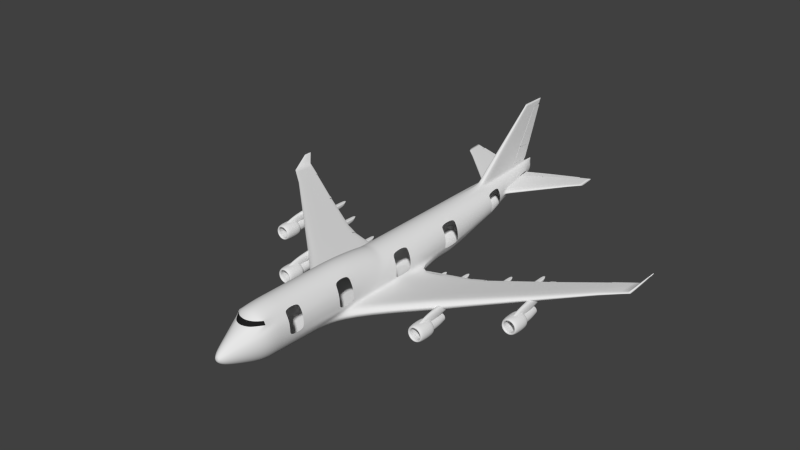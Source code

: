 # Source: boeing_new.blend  (saved by Blender 2.76.0; exported with 4.5.12 LTS)
import bpy
from mathutils import Matrix  # noqa: F401  (used for matrix-valued properties, if any)

bpy.ops.wm.read_factory_settings(use_empty=True)
scene = bpy.context.scene
scene.name = 'Scene'

# ---- collections
col_collection_1 = bpy.data.collections.new('Collection 1'); scene.collection.children.link(col_collection_1)

# ---- materials (node trees are filled in below, after node groups)
mat_material = bpy.data.materials.new('Material')
mat_material.alpha_threshold = 0.0
mat_material.use_transparent_shadow = False
mat_material.roughness = 0.5
mat_material.line_color = (0.0, 0.0, 0.0, 1.0)
mat_material_001 = bpy.data.materials.new('Material.001')
mat_material_001.alpha_threshold = 0.0
mat_material_001.use_transparent_shadow = False
mat_material_001.diffuse_color = (0.01445, 0.01445, 0.01445, 1.0)
mat_material_001.roughness = 0.5
mat_material_001.line_color = (0.0, 0.0, 0.0, 1.0)

# ---- material node trees

# ---- world
world_world = bpy.data.worlds.new('World'); scene.world = world_world
world_world.color = (0.05088, 0.05088, 0.05088)
world_world.use_sun_shadow = False
world_world.sun_shadow_jitter_overblur = 0.0
world_world.cycles.sampling_method = 'MANUAL'
world_world.cycles.sample_map_resolution = 256

# ---- meshes
me_cylinder = bpy.data.meshes.new('Cylinder')
me_cylinder.from_pydata([(2.85, 1.014, 0.7833), (2.852, 1.014, 0.7626), (2.851, 1.014, 0.7727), (2.853, 0.9927, 0.7762), (2.853, 0.9922, 0.7006), (1.272, 0.9735, 0.6783), (1.273, 0.9734, 0.6594), (1.274, 0.9733, 0.6422), (1.343, 0.924, 0.6846), (1.343, 0.924, 0.548), (2.853, 0.9964, 0.7776), (1.271, 0.9309, 0.6885), (2.853, 0.9961, 0.7035), (1.271, 0.9308, 0.5557), (1.271, 0.9309, 0.6221), (1.343, 0.924, 0.6163), (2.853, 0.9925, 0.7384), (2.853, 0.9963, 0.7406), (0.1872, 0.9454, 0.5492), (0.197, 0.9454, 0.5694), (0.2008, 0.9454, 0.5913), (0.3479, 0.9493, 0.6035), (0.3444, 0.9493, 0.5823), (0.3352, 0.9493, 0.5628), (0.3099, 0.8775, 0.4465), (0.3221, 0.8774, 0.6236), (0.4624, 0.8837, 0.6327), (0.4509, 0.8837, 0.4616), (1.25, 0.9729, 0.6771), (1.252, 0.9727, 0.6605), (1.253, 0.9726, 0.6453), (1.327, 0.9233, 0.6846), (1.327, 0.9233, 0.548), (0.3008, 0.8894, 0.6292), (0.4424, 0.8952, 0.6381), (1.254, 0.9303, 0.6885), (0.2858, 0.8905, 0.4573), (0.4282, 0.8962, 0.472), (1.254, 0.9302, 0.5557), (1.254, 0.9302, 0.6221), (1.327, 0.9233, 0.6163), (0.2933, 0.8899, 0.5433), (0.316, 0.8775, 0.535), (0.4509, 0.8837, 0.5474), (0.0, 1.051, 3.452), (0.02444, 1.051, 3.451), (0.03363, 1.008, 3.45), (0.0, 1.008, 3.45), (0.0, 0.981, 1.862), (0.03352, 0.981, 1.855), (0.05932, 0.903, 1.92), (0.0, 0.903, 1.92), (0.0319, 1.016, 3.45), (0.0, 1.016, 3.45), (0.05544, 0.9137, 1.849), (0.0, 0.9137, 1.849), (0.03705, 0.9523, 1.218), (0.0, 0.9523, 1.218), (0.0, 0.8541, 1.218), (0.07101, 0.8541, 1.218), (0.0, 0.9801, 1.852), (0.03352, 0.9801, 1.845), (0.05932, 0.9021, 1.91), (0.0, 0.9021, 1.91), (0.06462, 0.8726, 1.218), (0.0, 0.8726, 1.218), (0.05544, 0.9128, 1.839), (0.0, 0.9128, 1.839), (0.6707, 0.03116, -0.9082), (0.7836, 0.05434, -0.827), (0.8869, 0.07001, -0.7302), (0.9661, 0.0769, -0.6764), (1.031, 0.07189, -0.6117), (1.058, 0.04275, -0.5709), (3.429, 0.1105, -0.3973), (3.429, 0.08825, -0.3675), (3.431, 0.1144, -0.4448), (3.432, 0.1091, -0.4845), (3.433, 0.09711, -0.5557), (3.435, 0.07939, -0.6157), (6.56, 0.2561, -0.1449), (6.561, 0.2699, -0.1569), (6.563, 0.2723, -0.1769), (6.564, 0.269, -0.1944), (6.566, 0.2616, -0.2245), (6.568, 0.2506, -0.2507), (8.588, 0.377, 0.0127), (8.593, 0.3852, 0.006854), (8.602, 0.3866, -0.003694), (8.608, 0.3847, -0.01388), (8.62, 0.3802, -0.03), (8.629, 0.3737, -0.045), (3.973, 0.1101, -0.337), (3.975, 0.1309, -0.3619), (3.977, 0.1345, -0.4018), (3.978, 0.1296, -0.4354), (3.981, 0.1184, -0.4952), (3.984, 0.1018, -0.5458), (6.373, 0.2458, -0.155), (6.373, 0.26, -0.171), (6.374, 0.2625, -0.1973), (6.375, 0.2591, -0.2203), (6.376, 0.2514, -0.2599), (6.377, 0.2401, -0.2943), (0.0, -0.9993, -0.1628), (0.0, 1.001, 0.4081), (0.01575, -0.9993, -0.1613), (0.01843, 1.001, 0.4144), (0.03089, -0.9993, -0.1567), (0.03615, 1.001, 0.433), (0.04485, -0.9993, -0.1492), (0.05248, 1.001, 0.4632), (0.05708, -0.9993, -0.1392), (0.06679, 1.001, 0.5038), (0.06712, -0.9993, -0.1269), (0.07854, 1.001, 0.5533), (0.07458, -0.9993, -0.113), (0.08727, 1.001, 0.6098), (0.07918, -0.9993, -0.09785), (0.09265, 1.001, 0.6711), (0.08073, -0.9993, -0.0821), (0.09446, 1.001, 0.7348), (0.07918, -0.9993, -0.06635), (0.09265, 1.001, 0.7985), (0.07458, -0.9993, -0.0512), (0.08727, 1.001, 0.8598), (0.06712, -0.9993, -0.03725), (0.07854, 1.001, 0.9163), (0.06679, 1.001, 0.9658), (0.04485, -0.9993, -0.01497), (0.05248, 1.001, 1.006), (0.03089, -0.9993, -0.007512), (0.03615, 1.001, 1.037), (0.01575, -0.9993, -0.002918), (0.01843, 1.001, 1.055), (0.0, -0.9993, -0.001367), (0.0, 1.001, 1.061), (0.0, 0.3109, -1.0), (0.1951, 0.3109, -0.9808), (0.3827, 0.3109, -0.9239), (0.5556, 0.3109, -0.8315), (0.7071, 0.3109, -0.7071), (0.8315, 0.3109, -0.5556), (0.9455, 0.3108, -0.3031), (0.9808, 0.3109, -0.1951), (1.0, 0.3109, -5.203e-08), (0.9808, 0.3109, 0.1951), (0.9239, 0.3109, 0.3827), (0.8315, 0.3109, 0.5556), (0.7071, 0.3109, 0.7071), (0.5556, 0.3109, 0.8315), (0.3827, 0.3109, 0.9239), (0.1951, 0.3109, 0.9808), (0.0, 0.3109, 1.0), (0.0, 0.5839, -0.4428), (0.1643, 0.5839, -0.4287), (0.3223, 0.5839, -0.3869), (0.4678, 0.5839, -0.3191), (0.5955, 0.5839, -0.2279), (0.7002, 0.5839, -0.1168), (0.778, 0.5839, 0.01006), (0.8259, 0.5839, 0.1477), (0.8421, 0.5839, 0.2908), (0.8259, 0.5839, 0.4339), (0.778, 0.5839, 0.5715), (0.7002, 0.5839, 0.6983), (0.5955, 0.5839, 0.8095), (0.4678, 0.5839, 0.9007), (0.3223, 0.5839, 0.9685), (0.1643, 0.5839, 1.01), (0.0, 0.5839, 1.024), (0.1951, -0.1522, -0.9808), (0.9812, -0.284, -0.2842), (0.9808, -0.2733, -0.1951), (1.0, -0.2434, -8.699e-08), (0.9808, -0.2182, 0.1951), (0.9239, -0.1976, 0.3827), (0.8315, -0.1816, 0.5556), (0.7071, -0.1698, 0.7071), (0.5556, -0.1616, 0.8315), (0.3827, -0.1564, 0.9239), (0.1951, -0.1536, 0.9808), (0.0, -0.1524, 1.0), (0.0, -0.1522, -1.0), (0.1722, -0.8182, -0.9032), (0.3582, -0.8182, -0.8415), (0.5297, -0.8182, -0.7412), (0.68, -0.8182, -0.6062), (0.8033, -0.8182, -0.4418), (0.895, -0.8182, -0.2542), (0.9514, -0.8182, -0.0506), (0.9705, -0.8182, 0.1611), (0.9514, -0.8182, 0.3728), (0.895, -0.8182, 0.5764), (0.7565, -0.8184, 0.7491), (0.68, -0.8182, 0.8946), (0.5217, -0.8227, 1.026), (0.35, -0.825, 1.104), (0.1684, -0.8261, 1.153), (0.0, -0.8265, 1.169), (0.0, -0.8182, -0.9241), (0.06556, -0.9695, -0.4025), (0.1286, -0.9695, -0.3834), (0.1867, -0.9695, -0.3523), (0.2376, -0.9695, -0.3106), (0.2794, -0.9695, -0.2596), (0.3105, -0.9695, -0.2015), (0.3296, -0.9695, -0.1385), (0.336, -0.9695, -0.07295), (0.3296, -0.9695, -0.007388), (0.3105, -0.9695, 0.05565), (0.2794, -0.9695, 0.1137), (0.1867, -0.9695, 0.2065), (0.1286, -0.9695, 0.2375), (0.06556, -0.9695, 0.2566), (0.0, -0.9695, 0.2631), (0.0, -0.9695, -0.409), (0.1349, -0.8889, -0.6835), (0.2646, -0.8889, -0.6441), (0.3842, -0.8889, -0.5802), (0.489, -0.8889, -0.4942), (0.5749, -0.8889, -0.3895), (0.6388, -0.8889, -0.2699), (0.6782, -0.8889, -0.1402), (0.6915, -0.8889, -0.005296), (0.6782, -0.8889, 0.1296), (0.6388, -0.8889, 0.2593), (0.5749, -0.8889, 0.3789), (0.3842, -0.8889, 0.5697), (0.2646, -0.8889, 0.6336), (0.1349, -0.8889, 0.6729), (0.0, -0.8889, 0.6862), (0.0, -0.8889, -0.6968), (0.2043, -0.4719, -0.9606), (0.4008, -0.4974, -0.8985), (0.5818, -0.5122, -0.7978), (0.7405, -0.5122, -0.6622), (0.8707, -0.4852, -0.497), (1.025, -0.4072, -0.2842), (1.006, -0.3693, -0.1813), (1.029, -0.3687, 0.00635), (1.01, -0.369, 0.2785), (0.953, -0.3693, 0.476), (0.8549, -0.3702, 0.6919), (0.7259, -0.373, 0.8759), (0.5717, -0.3514, 1.024), (0.3943, -0.3399, 1.133), (0.201, -0.3389, 1.2), (0.0, -0.3385, 1.223), (0.0, -0.4719, -0.9815), (0.1951, 0.1273, -0.9808), (0.3827, 0.16, -0.9239), (0.5556, 0.1821, -0.8315), (0.7071, 0.1918, -0.7071), (0.8315, 0.1848, -0.5556), (0.9812, 0.1437, -0.2842), (0.9808, 0.1437, -0.1951), (1.0, 0.1437, -6.111e-08), (0.9808, 0.1437, 0.1951), (0.9239, 0.1437, 0.3827), (0.8315, 0.1437, 0.5556), (0.7071, 0.1437, 0.7071), (0.5556, 0.1437, 0.8315), (0.3827, 0.1437, 0.9239), (0.1951, 0.1437, 0.9808), (0.0, 0.1437, 1.0), (0.0, 0.1273, -1.0), (0.6633, -0.1652, -0.9488), (1.097, -0.2953, -0.3765), (0.6698, -0.353, -0.9581), (0.8003, -0.3793, -0.8638), (0.9025, -0.3981, -0.7458), (0.9667, -0.4051, -0.6227), (1.059, -0.4012, -0.5385), (1.128, -0.3737, -0.3428), (0.6633, 0.03288, -0.9369), (0.7781, 0.05606, -0.8413), (0.8839, 0.07173, -0.7265), (0.9645, 0.07862, -0.6633), (1.031, 0.07361, -0.5864), (1.059, 0.04447, -0.5377), (9.685, 0.3934, 0.05287), (9.597, 0.3934, 0.1234), (9.688, 0.3473, 0.05322), (9.676, 0.3424, 0.07138), (9.659, 0.3389, 0.08735), (9.638, 0.3376, 0.09932), (9.627, 0.3384, 0.1129), (9.592, 0.3435, 0.1282), (9.683, 0.436, 0.05334), (9.671, 0.4403, 0.06982), (9.654, 0.4432, 0.08606), (9.646, 0.4445, 0.09747), (9.635, 0.4436, 0.1079), (9.626, 0.4382, 0.1129), (9.968, 0.4556, 0.4696), (9.914, 0.4556, 0.4696), (9.969, 0.4395, 0.4696), (9.959, 0.4373, 0.4696), (9.948, 0.4356, 0.4696), (9.936, 0.435, 0.4696), (9.928, 0.4354, 0.4696), (9.91, 0.4377, 0.4696), (9.967, 0.4726, 0.4696), (9.958, 0.4746, 0.4696), (9.946, 0.476, 0.4696), (9.94, 0.4765, 0.4696), (9.932, 0.4761, 0.4696), (9.928, 0.4736, 0.4696), (0.0, 0.945, 0.2941), (0.03798, 0.945, 0.3014), (0.0745, 0.945, 0.3231), (0.1082, 0.945, 0.3583), (0.125, 0.945, 0.3854), (0.1434, 0.945, 0.4244), (0.1587, 0.945, 0.4685), (0.1672, 0.945, 0.5033), (0.1787, 0.945, 0.5755), (0.1844, 0.945, 0.6556), (0.1799, 0.945, 0.8212), (0.1619, 0.945, 0.8871), (0.1377, 0.945, 0.9449), (0.1082, 0.945, 0.9923), (0.0745, 0.945, 1.027), (0.03798, 0.945, 1.049), (0.0, 0.945, 1.057), (0.04232, 0.944, 3.725), (0.0, 0.9443, 3.725), (0.02297, 1.063, 3.725), (0.0, 1.063, 3.725), (0.0, 0.7206, -0.164), (0.1165, 0.7206, -0.1525), (0.2285, 0.7206, -0.1183), (0.3318, 0.7206, -0.06284), (0.4217, 0.7206, 0.01101), (0.4958, 0.7206, 0.1012), (0.5509, 0.7206, 0.2041), (0.5847, 0.7206, 0.3153), (0.6138, 0.7113, 0.4264), (0.5857, 0.7204, 0.5495), (0.552, 0.7204, 0.6658), (0.4968, 0.7204, 0.7696), (0.4225, 0.7204, 0.8606), (0.3319, 0.7204, 0.9353), (0.2286, 0.7204, 0.9908), (0.1166, 0.7204, 1.025), (0.03484, 0.99, 3.725), (0.0, 0.9901, 3.725), (3.369, 1.028, 0.7595), (3.369, 1.028, 0.7849), (3.369, 1.029, 0.8102), (3.369, 0.9511, 0.7067), (3.369, 0.9516, 0.7464), (3.369, 0.9521, 0.7861), (0.1568, 0.6062, 1.201), (0.03705, 0.9523, 1.201), (0.0, 0.9523, 1.201), (0.0, 0.6062, 1.201), (0.1115, 0.737, 1.201), (0.0, 1.051, 3.464), (0.04283, 0.9637, 3.461), (0.05424, 0.9088, 3.46), (0.02444, 1.051, 3.463), (0.0, 0.9091, 3.461), (2.863, 0.9128, 0.746), (2.863, 0.9109, 0.6921), (2.863, 0.912, 0.6403), (2.863, 1.014, 0.784), (2.863, 1.014, 0.7161), (2.863, 1.014, 0.7494), (0.7253, 0.7322, 0.5616), (0.7516, 0.7235, 0.4427), (0.7243, 0.7323, 0.3352), (0.0, -0.8748, 0.7491), (0.1323, -0.8731, 0.7491), (0.2916, -0.8678, 0.7491), (0.457, -0.858, 0.7491), (0.0, -0.8557, 0.8946), (0.1553, -0.8539, 0.8946), (0.3208, -0.849, 0.8946), (0.4934, -0.8387, 0.8946), (0.7528, -0.8178, 0.7422), (0.6763, -0.8176, 0.8877), (0.0, -0.8742, 0.7422), (0.1286, -0.8725, 0.7422), (0.2879, -0.8671, 0.7422), (0.4533, -0.8574, 0.7422), (0.0, -0.8551, 0.8877), (0.1515, -0.8532, 0.8877), (0.3171, -0.8483, 0.8877), (0.4897, -0.8381, 0.8877), (0.1777, -0.7581, -0.9132), (0.3656, -0.7626, -0.8514), (0.5387, -0.7651, -0.751), (0.6905, -0.7651, -0.616), (0.815, -0.7604, -0.4514), (0.9076, -0.7531, -0.2636), (0.9646, -0.7529, -0.05988), (0.9838, -0.7529, 0.152), (0.9646, -0.7529, 0.3639), (0.9076, -0.7529, 0.5676), (0.7924, -0.7531, 0.743), (0.6905, -0.7529, 0.892), (0.5387, -0.7529, 1.055), (0.3656, -0.7529, 1.155), (0.1777, -0.7529, 1.217), (0.0, -0.7529, 1.238), (0.0, -0.7581, -0.9341), (3.6, -0.2405, -0.3819), (3.6, -0.08443, -0.6155), (3.87, -0.08443, -0.6155), (3.87, -0.2405, -0.3819), (3.6, -0.159, -0.3121), (3.6, 0.1199, -0.4609), (3.87, 0.1199, -0.4609), (3.87, -0.159, -0.3121), (3.6, -0.2921, -0.5527), (3.6, -0.1492, -0.7585), (3.87, -0.1492, -0.7585), (3.87, -0.2921, -0.5527), (3.721, -0.238, -0.5296), (3.721, -0.2883, -0.5296), (3.881, -0.238, -0.558), (3.881, -0.2883, -0.558), (4.017, -0.238, -0.639), (4.017, -0.2883, -0.639), (4.107, -0.238, -0.7602), (4.107, -0.2883, -0.7602), (4.139, -0.238, -0.9032), (4.139, -0.2883, -0.9032), (4.107, -0.238, -1.046), (4.107, -0.2883, -1.046), (4.017, -0.238, -1.167), (4.017, -0.2883, -1.167), (3.881, -0.238, -1.248), (3.881, -0.2883, -1.248), (3.721, -0.238, -1.277), (3.721, -0.2883, -1.277), (3.561, -0.238, -1.248), (3.561, -0.2883, -1.248), (3.425, -0.238, -1.167), (3.425, -0.2883, -1.167), (3.334, -0.238, -1.046), (3.334, -0.2883, -1.046), (3.302, -0.238, -0.9032), (3.302, -0.2883, -0.9032), (3.334, -0.238, -0.7602), (3.334, -0.2883, -0.7602), (3.425, -0.238, -0.639), (3.425, -0.2883, -0.639), (3.561, -0.238, -0.558), (3.561, -0.2883, -0.558), (3.721, -0.31, -0.5771), (3.861, -0.31, -0.6019), (3.979, -0.31, -0.6726), (4.058, -0.31, -0.7784), (4.086, -0.31, -0.9032), (4.058, -0.31, -1.028), (3.979, -0.31, -1.134), (3.861, -0.31, -1.204), (3.721, -0.31, -1.229), (3.581, -0.31, -1.204), (3.463, -0.31, -1.134), (3.383, -0.31, -1.028), (3.356, -0.31, -0.9032), (3.383, -0.31, -0.7784), (3.463, -0.31, -0.6726), (3.581, -0.31, -0.6019), (3.721, -0.2226, -0.5856), (3.857, -0.2226, -0.6097), (3.972, -0.2226, -0.6786), (4.049, -0.2226, -0.7816), (4.077, -0.2226, -0.9032), (4.049, -0.2226, -1.025), (3.972, -0.2226, -1.128), (3.857, -0.2226, -1.197), (3.721, -0.2226, -1.221), (3.585, -0.2226, -1.197), (3.469, -0.2226, -1.128), (3.392, -0.2226, -1.025), (3.365, -0.2226, -0.9032), (3.392, -0.2226, -0.7816), (3.469, -0.2226, -0.6786), (3.585, -0.2226, -0.6097), (3.721, -0.2425, -0.6377), (3.835, -0.2425, -0.6579), (3.931, -0.2425, -0.7155), (3.995, -0.2425, -0.8016), (4.018, -0.2425, -0.9032), (3.995, -0.2425, -1.005), (3.931, -0.2425, -1.091), (3.835, -0.2425, -1.148), (3.721, -0.2425, -1.169), (3.607, -0.2425, -1.148), (3.511, -0.2425, -1.091), (3.446, -0.2425, -1.005), (3.424, -0.2425, -0.9032), (3.446, -0.2425, -0.8016), (3.511, -0.2425, -0.7155), (3.607, -0.2425, -0.6579), (3.721, -0.1363, -0.7308), (3.795, -0.1363, -0.7439), (3.857, -0.1363, -0.7813), (3.899, -0.1363, -0.8372), (3.914, -0.1363, -0.9032), (3.899, -0.1363, -0.9692), (3.857, -0.1363, -1.025), (3.795, -0.1363, -1.062), (3.721, -0.1363, -1.076), (3.647, -0.1363, -1.062), (3.584, -0.1363, -1.025), (3.542, -0.1363, -0.9692), (3.528, -0.1363, -0.9032), (3.542, -0.1363, -0.8372), (3.584, -0.1363, -0.7813), (3.647, -0.1363, -0.7439), (3.525, -0.1793, -1.078), (3.465, -0.1793, -0.998), (3.721, -0.1793, -1.151), (3.615, -0.1793, -1.132), (3.917, -0.1793, -1.078), (3.827, -0.1793, -1.132), (3.998, -0.1793, -0.9032), (3.977, -0.1793, -0.998), (3.615, -0.1793, -0.6743), (3.721, -0.1793, -0.6555), (3.917, -0.1793, -0.728), (3.977, -0.1793, -0.8084), (3.465, -0.1793, -0.8084), (3.525, -0.1793, -0.728), (3.827, -0.1793, -0.6743), (3.443, -0.1793, -0.9032), (3.721, -0.2403, -0.6442), (3.721, -0.2863, -0.6442), (3.832, -0.2403, -0.6639), (3.832, -0.2863, -0.6639), (3.926, -0.2403, -0.72), (3.926, -0.2863, -0.72), (3.989, -0.2403, -0.8041), (3.989, -0.2863, -0.8041), (4.011, -0.2403, -0.9032), (4.011, -0.2863, -0.9032), (3.989, -0.2403, -1.002), (3.989, -0.2863, -1.002), (3.926, -0.2403, -1.086), (3.926, -0.2863, -1.086), (3.832, -0.2403, -1.142), (3.832, -0.2863, -1.142), (3.721, -0.2403, -1.162), (3.721, -0.2863, -1.162), (3.61, -0.2403, -1.142), (3.61, -0.2863, -1.142), (3.516, -0.2403, -1.086), (3.516, -0.2863, -1.086), (3.453, -0.2403, -1.002), (3.453, -0.2863, -1.002), (3.431, -0.2403, -0.9032), (3.431, -0.2863, -0.9032), (3.453, -0.2403, -0.8041), (3.453, -0.2863, -0.8041), (3.516, -0.2403, -0.72), (3.516, -0.2863, -0.72), (3.61, -0.2403, -0.6639), (3.61, -0.2863, -0.6639), (3.721, -0.3061, -0.6771), (3.818, -0.3061, -0.6943), (3.9, -0.3061, -0.7433), (3.955, -0.3061, -0.8167), (3.974, -0.3061, -0.9032), (3.955, -0.3061, -0.9897), (3.9, -0.3061, -1.063), (3.818, -0.3061, -1.112), (3.721, -0.3061, -1.129), (3.624, -0.3061, -1.112), (3.542, -0.3061, -1.063), (3.487, -0.3061, -0.9897), (3.468, -0.3061, -0.9032), (3.487, -0.3061, -0.8167), (3.542, -0.3061, -0.7433), (3.624, -0.3061, -0.6943), (3.721, -0.2263, -0.683), (3.815, -0.2263, -0.6997), (3.895, -0.2263, -0.7475), (3.949, -0.2263, -0.8189), (3.967, -0.2263, -0.9032), (3.949, -0.2263, -0.9875), (3.895, -0.2263, -1.059), (3.815, -0.2263, -1.107), (3.721, -0.2263, -1.123), (3.626, -0.2263, -1.107), (3.546, -0.2263, -1.059), (3.493, -0.2263, -0.9875), (3.474, -0.2263, -0.9032), (3.493, -0.2263, -0.8189), (3.546, -0.2263, -0.7475), (3.626, -0.2263, -0.6997), (6.38, 0.01284, -0.2173), (6.38, 0.169, -0.4509), (6.65, 0.169, -0.4509), (6.65, 0.01284, -0.2173), (6.38, 0.0944, -0.1475), (6.38, 0.2589, -0.2963), (6.65, 0.2589, -0.2963), (6.65, 0.0944, -0.1475), (6.38, -0.03868, -0.3881), (6.38, 0.1042, -0.5939), (6.65, 0.1042, -0.5939), (6.65, -0.03868, -0.3881), (6.501, 0.01543, -0.365), (6.501, -0.03494, -0.365), (6.661, 0.01543, -0.3934), (6.661, -0.03494, -0.3934), (6.796, 0.01543, -0.4744), (6.796, -0.03494, -0.4744), (6.887, 0.01543, -0.5956), (6.887, -0.03494, -0.5956), (6.919, 0.01543, -0.7386), (6.919, -0.03494, -0.7386), (6.887, 0.01543, -0.8816), (6.887, -0.03494, -0.8816), (6.796, 0.01543, -1.003), (6.796, -0.03494, -1.003), (6.661, 0.01543, -1.084), (6.661, -0.03494, -1.084), (6.501, 0.01543, -1.112), (6.501, -0.03494, -1.112), (6.34, 0.01543, -1.084), (6.34, -0.03494, -1.084), (6.205, 0.01543, -1.003), (6.205, -0.03494, -1.003), (6.114, 0.01543, -0.8816), (6.114, -0.03494, -0.8816), (6.082, 0.01543, -0.7386), (6.082, -0.03494, -0.7386), (6.114, 0.01543, -0.5956), (6.114, -0.03494, -0.5956), (6.205, 0.01543, -0.4744), (6.205, -0.03494, -0.4744), (6.34, 0.01543, -0.3934), (6.34, -0.03494, -0.3934), (6.501, -0.05664, -0.4125), (6.64, -0.05664, -0.4373), (6.759, -0.05664, -0.508), (6.838, -0.05664, -0.6138), (6.866, -0.05664, -0.7386), (6.838, -0.05664, -0.8634), (6.759, -0.05664, -0.9692), (6.64, -0.05664, -1.04), (6.501, -0.05664, -1.065), (6.361, -0.05664, -1.04), (6.242, -0.05664, -0.9692), (6.163, -0.05664, -0.8634), (6.135, -0.05664, -0.7386), (6.163, -0.05664, -0.6138), (6.242, -0.05664, -0.508), (6.361, -0.05664, -0.4373), (6.501, 0.0308, -0.421), (6.637, 0.0308, -0.4451), (6.752, 0.0308, -0.514), (6.829, 0.0308, -0.617), (6.856, 0.0308, -0.7386), (6.829, 0.0308, -0.8601), (6.752, 0.0308, -0.9632), (6.637, 0.0308, -1.032), (6.501, 0.0308, -1.056), (6.364, 0.0308, -1.032), (6.249, 0.0308, -0.9632), (6.172, 0.0308, -0.8601), (6.145, 0.0308, -0.7386), (6.172, 0.0308, -0.617), (6.249, 0.0308, -0.514), (6.364, 0.0308, -0.4451), (6.501, 0.01092, -0.4731), (6.614, 0.01092, -0.4933), (6.711, 0.01092, -0.5509), (6.775, 0.01092, -0.637), (6.798, 0.01092, -0.7386), (6.775, 0.01092, -0.8402), (6.711, 0.01092, -0.9263), (6.614, 0.01092, -0.9839), (6.501, 0.01092, -1.004), (6.387, 0.01092, -0.9839), (6.29, 0.01092, -0.9263), (6.226, 0.01092, -0.8402), (6.203, 0.01092, -0.7386), (6.226, 0.01092, -0.637), (6.29, 0.01092, -0.5509), (6.387, 0.01092, -0.4933), (6.501, 0.1171, -0.5662), (6.574, 0.1171, -0.5793), (6.637, 0.1171, -0.6167), (6.679, 0.1171, -0.6726), (6.694, 0.1171, -0.7386), (6.679, 0.1171, -0.8046), (6.637, 0.1171, -0.8605), (6.574, 0.1171, -0.8978), (6.501, 0.1171, -0.911), (6.427, 0.1171, -0.8978), (6.364, 0.1171, -0.8605), (6.322, 0.1171, -0.8046), (6.308, 0.1171, -0.7386), (6.322, 0.1171, -0.6726), (6.364, 0.1171, -0.6167), (6.427, 0.1171, -0.5793), (6.304, 0.07406, -0.9137), (6.244, 0.07406, -0.8334), (6.501, 0.07406, -0.9863), (6.394, 0.07406, -0.9674), (6.697, 0.07406, -0.9137), (6.607, 0.07406, -0.9674), (6.778, 0.07406, -0.7386), (6.757, 0.07406, -0.8334), (6.394, 0.07406, -0.5097), (6.501, 0.07406, -0.4909), (6.697, 0.07406, -0.5634), (6.757, 0.07406, -0.6438), (6.244, 0.07406, -0.6438), (6.304, 0.07406, -0.5634), (6.607, 0.07406, -0.5097), (6.223, 0.07406, -0.7386), (6.501, 0.0131, -0.4796), (6.501, -0.03289, -0.4796), (6.612, 0.0131, -0.4993), (6.612, -0.03289, -0.4993), (6.706, 0.0131, -0.5554), (6.706, -0.03289, -0.5554), (6.769, 0.0131, -0.6395), (6.769, -0.03289, -0.6395), (6.791, 0.0131, -0.7386), (6.791, -0.03289, -0.7386), (6.769, 0.0131, -0.8377), (6.769, -0.03289, -0.8377), (6.706, 0.0131, -0.9217), (6.706, -0.03289, -0.9217), (6.612, 0.0131, -0.9779), (6.612, -0.03289, -0.9779), (6.501, 0.0131, -0.9976), (6.501, -0.03289, -0.9976), (6.39, 0.0131, -0.9779), (6.39, -0.03289, -0.9779), (6.295, 0.0131, -0.9217), (6.295, -0.03289, -0.9217), (6.233, 0.0131, -0.8377), (6.233, -0.03289, -0.8377), (6.211, 0.0131, -0.7386), (6.211, -0.03289, -0.7386), (6.233, 0.0131, -0.6395), (6.233, -0.03289, -0.6395), (6.295, 0.0131, -0.5554), (6.295, -0.03289, -0.5554), (6.39, 0.0131, -0.4993), (6.39, -0.03289, -0.4993), (6.501, -0.05268, -0.5125), (6.597, -0.05268, -0.5297), (6.68, -0.05268, -0.5787), (6.734, -0.05268, -0.6521), (6.754, -0.05268, -0.7386), (6.734, -0.05268, -0.8251), (6.68, -0.05268, -0.8985), (6.597, -0.05268, -0.9475), (6.501, -0.05268, -0.9647), (6.404, -0.05268, -0.9475), (6.322, -0.05268, -0.8985), (6.267, -0.05268, -0.8251), (6.247, -0.05268, -0.7386), (6.267, -0.05268, -0.6521), (6.322, -0.05268, -0.5787), (6.404, -0.05268, -0.5297), (6.501, 0.02712, -0.5184), (6.595, 0.02712, -0.5351), (6.675, 0.02712, -0.5829), (6.728, 0.02712, -0.6543), (6.747, 0.02712, -0.7386), (6.728, 0.02712, -0.8229), (6.675, 0.02712, -0.8943), (6.595, 0.02712, -0.942), (6.501, 0.02712, -0.9588), (6.406, 0.02712, -0.942), (6.326, 0.02712, -0.8943), (6.273, 0.02712, -0.8229), (6.254, 0.02712, -0.7386), (6.273, 0.02712, -0.6543), (6.326, 0.02712, -0.5829), (6.406, 0.02712, -0.5351), (4.486, 0.07193, -0.6279), (4.486, 0.177, -0.7021), (4.672, 0.177, -0.7021), (4.672, 0.07193, -0.6279), (4.486, 0.07193, -0.4298), (4.486, 0.177, -0.4298), (4.672, 0.177, -0.4298), (4.672, 0.07193, -0.4298), (4.486, 0.225, -0.5961), (4.672, 0.225, -0.5961), (4.486, 0.2358, -0.4298), (4.672, 0.2358, -0.4298), (4.486, 0.01553, -0.5558), (4.672, 0.01553, -0.5558), (4.486, 0.03074, -0.4284), (4.672, 0.03074, -0.4284), (4.486, 0.003629, -0.4946), (4.672, 0.003629, -0.4946), (4.486, 0.01885, -0.4088), (4.672, 0.01885, -0.4088), (5.717, 0.1363, -0.4679), (5.717, 0.2413, -0.5421), (5.903, 0.2413, -0.5421), (5.903, 0.1363, -0.4679), (5.717, 0.1363, -0.2698), (5.717, 0.2413, -0.2698), (5.903, 0.2413, -0.2698), (5.903, 0.1363, -0.2698), (5.717, 0.2893, -0.4361), (5.903, 0.2893, -0.4361), (5.717, 0.3001, -0.2698), (5.903, 0.3001, -0.2698), (5.717, 0.07985, -0.3958), (5.903, 0.07985, -0.3958), (5.717, 0.09507, -0.2684), (5.903, 0.09507, -0.2684), (5.717, 0.06796, -0.3346), (5.903, 0.06796, -0.3346), (5.717, 0.08317, -0.2488), (5.903, 0.08317, -0.2488), (2.687, 0.004696, -0.8023), (2.687, 0.1097, -0.8766), (2.874, 0.1097, -0.8766), (2.874, 0.004696, -0.8023), (2.687, 0.004696, -0.6042), (2.687, 0.1097, -0.6042), (2.874, 0.1097, -0.6042), (2.874, 0.004696, -0.6042), (2.687, 0.1578, -0.7705), (2.874, 0.1578, -0.7705), (2.687, 0.1686, -0.6042), (2.874, 0.1686, -0.6042), (2.687, -0.05171, -0.7303), (2.874, -0.05171, -0.7303), (2.687, -0.03649, -0.6029), (2.874, -0.03649, -0.6029), (2.687, -0.0636, -0.669), (2.874, -0.0636, -0.669), (2.687, -0.04839, -0.5832), (2.874, -0.04839, -0.5832), (1.747, -0.03366, -0.8692), (1.747, 0.07139, -0.9435), (1.933, 0.07139, -0.9435), (1.933, -0.03366, -0.8692), (1.747, -0.03366, -0.6711), (1.747, 0.07139, -0.6711), (1.933, 0.07139, -0.6711), (1.933, -0.03366, -0.6711), (1.747, 0.1194, -0.8374), (1.933, 0.1194, -0.8374), (1.747, 0.1302, -0.6711), (1.933, 0.1302, -0.6711), (1.747, -0.09007, -0.7972), (1.933, -0.09007, -0.7972), (1.747, -0.07485, -0.6697), (1.933, -0.07485, -0.6697), (1.747, -0.102, -0.7359), (1.933, -0.102, -0.7359), (1.747, -0.08675, -0.6501), (1.933, -0.08675, -0.6501), (3.434, 0.1122, -0.3856), (3.434, 0.08997, -0.3495), (3.434, 0.1161, -0.4432), (3.434, 0.1108, -0.4914), (3.434, 0.09883, -0.5777), (3.434, 0.08111, -0.6504), (3.434, -0.09605, -0.2319), (3.434, -0.003612, -0.659), (3.434, -0.163, -0.2065), (3.434, -0.184, -0.3501), (3.434, -0.187, -0.4138), (3.434, -0.1816, -0.5048), (3.434, -0.1673, -0.5932), (3.434, -0.1472, -0.6655), (3.973, 0.1118, -0.3092), (3.971, -0.05343, -0.2009), (3.973, -0.1375, -0.3098), (3.974, -0.1403, -0.3691), (3.976, -0.1353, -0.4532), (3.978, -0.1219, -0.5353), (3.979, -0.1031, -0.6029), (3.974, 0.1326, -0.3426), (3.975, 0.1362, -0.3961), (3.976, 0.1313, -0.4411), (3.977, 0.1201, -0.5213), (3.978, 0.1036, -0.5892), (3.979, 0.03095, -0.5971), (3.97, -0.1179, -0.1774), (6.377, 0.2475, -0.1305), (6.377, 0.1357, -0.06361), (6.377, 0.0687, -0.1308), (6.377, 0.06678, -0.1708), (6.377, 0.07021, -0.2244), (6.377, 0.07943, -0.2785), (6.377, 0.09233, -0.3251), (6.377, 0.2618, -0.1519), (6.377, 0.2642, -0.1872), (6.377, 0.2608, -0.2179), (6.377, 0.2532, -0.271), (6.377, 0.2418, -0.3171), (6.377, 0.1844, -0.3219), (6.377, 0.08219, -0.04802), (6.559, 0.2578, -0.1169), (6.557, 0.1502, -0.05312), (6.559, 0.08444, -0.1172), (6.56, 0.08259, -0.1557), (6.561, 0.08591, -0.2069), (6.562, 0.0948, -0.2589), (6.563, 0.1073, -0.3039), (6.56, 0.2716, -0.1373), (6.56, 0.274, -0.1712), (6.561, 0.2707, -0.2009), (6.562, 0.2633, -0.2519), (6.562, 0.2523, -0.2964), (6.562, 0.1961, -0.3009), (6.557, 0.09746, -0.03815), (8.592, 0.3787, 0.0354), (8.572, 0.3113, 0.06388), (8.592, 0.2602, 0.03526), (8.6, 0.2591, 0.01331), (8.614, 0.261, -0.0119), (8.626, 0.2663, -0.04001), (8.634, 0.2738, -0.06725), (8.597, 0.3869, 0.02517), (8.605, 0.3883, 0.006845), (8.611, 0.3864, -0.01074), (8.622, 0.382, -0.03871), (8.63, 0.3754, -0.06462), (8.632, 0.3268, -0.06646), (8.568, 0.2679, 0.07208), (0.0, 0.8772, 0.1556), (0.06172, 0.8772, 0.1642), (0.1211, 0.8772, 0.1896), (0.1758, 0.8772, 0.231), (0.2147, 0.8772, 0.2722), (0.25, 0.8772, 0.3267), (0.2773, 0.8772, 0.3885), (0.2934, 0.8772, 0.4465), (0.3057, 0.8771, 0.6236), (0.2924, 0.8771, 0.7742), (0.2631, 0.8771, 0.8516), (0.2238, 0.8771, 0.9194), (0.1758, 0.8771, 0.975), (0.1211, 0.8771, 1.016), (0.06174, 0.8744, 1.042), (0.02868, 1.025, 3.725), (0.0, 1.025, 3.725), (3.369, 1.012, 0.7487), (3.369, 1.013, 0.777), (3.369, 1.013, 0.8053), (0.07101, 0.8514, 1.201), (0.03329, 1.007, 3.462), (2.863, 0.9937, 0.7762), (2.863, 0.9931, 0.7006), (0.4624, 0.8837, 0.6327), (0.4509, 0.8837, 0.4616), (0.0, 0.8514, 1.201), (0.0, 1.007, 3.462), (0.03572, -0.9906, -0.2587), (0.07006, -0.9906, -0.2483), (0.1017, -0.9906, -0.2313), (0.1295, -0.9906, -0.2086), (0.1522, -0.9906, -0.1808), (0.1691, -0.9906, -0.1492), (0.1796, -0.9906, -0.1148), (0.1831, -0.9906, -0.07913), (0.1796, -0.9906, -0.04341), (0.1691, -0.9906, -0.00907), (0.1522, -0.9906, 0.02258), (0.1017, -0.9906, 0.07309), (0.07006, -0.9906, 0.09001), (0.03572, -0.9906, 0.1004), (0.0, -0.9906, 0.1039), (0.0, -0.9906, -0.2622), (0.9958, -0.317, -0.2842), (0.9908, -0.3095, -0.1942), (1.01, -0.2861, 0.01573), (0.9908, -0.2663, 0.2272), (0.9333, -0.2502, 0.4314), (0.8399, -0.2376, 0.6197), (0.7143, -0.2283, 0.7849), (0.5612, -0.2219, 0.9202), (0.3866, -0.2178, 1.02), (0.1971, -0.2156, 1.082), (0.0, -0.2146, 1.102), (1.107, -0.3215, -0.3652), (9.595, 0.3767, 0.125), (9.912, 0.4496, 0.4696), (3.434, -0.1184, -0.2234), (3.971, -0.075, -0.1931), (6.377, 0.1178, -0.05839), (6.557, 0.1325, -0.04811), (8.57, 0.2968, 0.06662), (0.0, -0.9993, -0.0821), (0.1802, -0.7316, -0.9176), (0.1846, -0.6839, -0.9255), (0.1891, -0.6362, -0.9334), (0.1935, -0.5885, -0.9413), (0.1979, -0.5408, -0.9492), (0.3689, -0.738, -0.8558), (0.3747, -0.6938, -0.8636), (0.3806, -0.6496, -0.8715), (0.3864, -0.6054, -0.8793), (0.3923, -0.5612, -0.8872), (0.5427, -0.7417, -0.7554), (0.5499, -0.6995, -0.7632), (0.5571, -0.6574, -0.7709), (0.5643, -0.6152, -0.7787), (0.5714, -0.5731, -0.7865), (0.6951, -0.7417, -0.6203), (0.7035, -0.6995, -0.628), (0.7118, -0.6574, -0.6357), (0.7201, -0.6152, -0.6434), (0.7285, -0.5731, -0.6511), (0.8202, -0.7349, -0.4556), (0.8295, -0.689, -0.4632), (0.8388, -0.6432, -0.4708), (0.8481, -0.5973, -0.4784), (0.8573, -0.5514, -0.486), (0.9199, -0.7169, -0.2658), (0.942, -0.6516, -0.2697), (0.9575, -0.6057, -0.2724), (0.9771, -0.548, -0.2758), (0.9966, -0.4904, -0.2792), (0.969, -0.717, -0.07286), (0.9776, -0.6477, -0.09793), (0.9842, -0.5947, -0.1171), (0.9918, -0.5328, -0.1395), (1.002, -0.4476, -0.1703), (0.9881, -0.7175, 0.1412), (0.9957, -0.646, 0.119), (1.004, -0.5902, 0.1024), (1.011, -0.5265, 0.08302), (1.021, -0.4484, 0.05921), (0.9688, -0.7166, 0.3548), (0.9742, -0.6454, 0.3478), (0.9842, -0.5863, 0.3221), (0.9918, -0.5212, 0.3057), (1.0, -0.448, 0.2873), (0.9117, -0.716, 0.5603), (0.9197, -0.6444, 0.546), (0.9265, -0.5832, 0.5338), (0.9339, -0.5168, 0.5205), (0.9416, -0.4476, 0.5067), (0.7983, -0.7156, 0.7385), (0.8125, -0.6448, 0.7279), (0.8198, -0.5809, 0.7222), (0.8305, -0.5135, 0.714), (0.8412, -0.4461, 0.7058), (0.694, -0.715, 0.8904), (0.7004, -0.6467, 0.8875), (0.7067, -0.579, 0.8846), (0.7131, -0.5109, 0.8818), (0.7194, -0.4429, 0.8789), (0.5419, -0.7148, 1.052), (0.5475, -0.6462, 1.047), (0.5531, -0.5777, 1.041), (0.5587, -0.5092, 1.036), (0.5643, -0.4407, 1.031), (0.3683, -0.7146, 1.153), (0.3731, -0.6458, 1.15), (0.3778, -0.5769, 1.146), (0.3826, -0.5081, 1.142), (0.3874, -0.4393, 1.138), (0.1799, -0.7145, 1.216), (0.1838, -0.6455, 1.213), (0.1877, -0.5765, 1.21), (0.1915, -0.5075, 1.207), (0.1954, -0.4385, 1.204), (0.0, -0.7145, 1.237), (0.0, -0.6454, 1.234), (0.0, -0.5763, 1.232), (0.0, -0.5072, 1.229), (0.0, -0.4382, 1.227), (0.0, -0.7316, -0.9385), (0.0, -0.6839, -0.9464), (0.0, -0.6362, -0.9543), (0.0, -0.5885, -0.9622), (0.0, -0.5408, -0.9701), (0.9812, 0.08176, -0.2842), (0.9812, 0.01048, -0.2842), (0.9812, -0.01508, -0.2842), (0.9812, -0.1019, -0.2842), (0.9812, -0.2034, -0.2842), (0.9808, 0.08332, -0.1951), (0.9808, 0.01383, -0.1951), (0.9808, -0.0144, -0.1951), (0.9833, -0.1034, -0.1951), (0.9808, -0.1946, -0.1951), (1.0, 0.08763, -6.486e-08), (1.0, 0.02312, -6.917e-08), (1.0, -0.01361, -7.163e-08), (1.004, -0.1041, -0.00842), (1.0, -0.1704, -8.211e-08), (0.9808, 0.09129, 0.1951), (0.9808, 0.03098, 0.1951), (0.9808, -0.01278, 0.1951), (0.9809, -0.1038, 0.2035), (0.9808, -0.1499, 0.1951), (0.9239, 0.09426, 0.3827), (0.9239, 0.03738, 0.3827), (0.9239, -0.01273, 0.3827), (0.9273, -0.1034, 0.3855), (0.9239, -0.1333, 0.3827), (0.8315, 0.09658, 0.5556), (0.8315, 0.04237, 0.5556), (0.8315, -0.01184, 0.5556), (0.8373, -0.1017, 0.5528), (0.8315, -0.1203, 0.5556), (0.7071, 0.09829, 0.7071), (0.7071, 0.04606, 0.7071), (0.7071, -0.01379, 0.7071), (0.7071, -0.09552, 0.7071), (0.7071, -0.1106, 0.7071), (0.5556, 0.09948, 0.8315), (0.5556, 0.04861, 0.8315), (0.5556, -0.002266, 0.8315), (0.5556, -0.07144, 0.8315), (0.5556, -0.104, 0.8315), (0.3827, 0.1002, 0.9239), (0.3827, 0.05022, 0.9239), (0.3827, 0.0002047, 0.9239), (0.3827, -0.04981, 0.9239), (0.3827, -0.09982, 0.9239), (0.1951, 0.1006, 0.9808), (0.1951, 0.0511, 0.9808), (0.1951, 0.001564, 0.9808), (0.1951, -0.04797, 0.9808), (0.1951, -0.09751, 0.9808), (0.0, 0.1008, 1.0), (0.0, 0.05147, 1.0), (0.0, 0.002136, 1.0), (0.0, -0.0472, 1.0), (0.0, -0.09654, 1.0), (1.065, -0.004698, -0.5143), (1.071, -0.06132, -0.4875), (1.077, -0.1179, -0.4606), (1.083, -0.1746, -0.4338), (1.09, -0.2312, -0.4069), (9.622, 0.4317, 0.1144), (9.617, 0.4242, 0.1162), (9.612, 0.4167, 0.1179), (9.607, 0.4093, 0.1197), (9.602, 0.4018, 0.1214), (9.926, 0.471, 0.4696), (9.923, 0.468, 0.4696), (9.921, 0.465, 0.4696), (9.919, 0.462, 0.4696), (9.916, 0.459, 0.4696), (3.434, -0.06096, -0.254), (3.434, -0.02996, -0.2736), (3.434, 0.001043, -0.2932), (3.434, 0.03205, -0.3128), (3.434, 0.06305, -0.3324), (3.971, -0.02226, -0.2213), (3.972, 0.005283, -0.2394), (3.972, 0.03283, -0.2574), (3.973, 0.06037, -0.2755), (3.973, 0.08792, -0.2935), (6.377, 0.1568, -0.07622), (6.377, 0.1754, -0.08737), (6.377, 0.1941, -0.09852), (6.377, 0.2127, -0.1097), (6.377, 0.2313, -0.1208), (6.558, 0.1705, -0.06514), (6.558, 0.1884, -0.07577), (6.558, 0.2064, -0.08639), (6.559, 0.2243, -0.09701), (6.559, 0.2422, -0.1076), (8.575, 0.324, 0.05851), (8.579, 0.3353, 0.05376), (8.582, 0.3465, 0.04902), (8.586, 0.3577, 0.04427), (8.589, 0.3689, 0.03952), (0.1951, 0.216, -0.9808), (0.3827, 0.2329, -0.9239), (0.5556, 0.2443, -0.8315), (0.7071, 0.2493, -0.7071), (0.8315, 0.2457, -0.5556), (0.964, 0.2244, -0.2933), (0.9808, 0.2244, -0.1951), (1.0, 0.2244, -5.672e-08), (0.9808, 0.2244, 0.1951), (0.9239, 0.2244, 0.3827), (0.8315, 0.2244, 0.5556), (0.7071, 0.2244, 0.7071), (0.5556, 0.2244, 0.8315), (0.3827, 0.2244, 0.9239), (0.1951, 0.2244, 0.9808), (0.0, 0.2244, 1.0), (0.0, 0.216, -1.0), (0.0, 0.6674, -0.2726), (0.1351, 0.6674, -0.2601), (0.265, 0.6674, -0.2229), (0.3848, 0.6674, -0.1627), (0.4894, 0.6674, -0.08206), (0.5754, 0.6674, 0.01632), (0.6393, 0.6674, 0.1285), (0.6787, 0.6674, 0.25), (0.6918, 0.6678, 0.3801), (0.6793, 0.6672, 0.5045), (0.64, 0.6672, 0.6291), (0.576, 0.6672, 0.7419), (0.4899, 0.6672, 0.8407), (0.3849, 0.6672, 0.9218), (0.2651, 0.6672, 0.9821), (0.1351, 0.6672, 1.019), (0.03775, 0.9721, 3.725), (0.0, 0.9723, 3.725), (0.1291, 0.6861, 1.201), (0.04727, 0.9423, 3.46)], [], [(13, 7, 1, 12), (6, 5, 0, 2), (7, 6, 2, 1), (11, 8, 3, 10), (5, 11, 10, 0), (9, 13, 12, 4), (15, 8, 11, 14), (16, 15, 9, 4), (16, 4, 12, 17), (9, 15, 14, 13), (3, 8, 15, 16), (3, 16, 17, 10), (1, 2, 17, 12), (10, 17, 2, 0), (5, 6, 14, 11), (7, 13, 14, 6), (36, 18, 23, 37), (19, 20, 21, 22), (18, 19, 22, 23), (33, 25, 26, 34), (37, 23, 30, 38), (22, 21, 28, 29), (23, 22, 29, 30), (34, 26, 31, 35), (20, 33, 34, 21), (21, 34, 35, 28), (24, 36, 37, 27), (27, 37, 38, 32), (40, 39, 35, 31), (32, 38, 39, 40), (28, 35, 39, 29), (30, 29, 39, 38), (42, 41, 36, 24), (25, 33, 41, 42), (18, 36, 41, 19), (20, 19, 41, 33), (27, 43, 42, 24), (26, 25, 42, 43), (26, 43, 40, 31), (27, 32, 40, 43), (49, 48, 44, 45), (54, 49, 45, 52), (53, 47, 46, 52), (51, 50, 46, 47), (50, 54, 52, 46), (44, 53, 52, 45), (54, 50, 51, 55), (48, 49, 54, 55), (65, 64, 59, 58), (56, 57, 60, 61), (64, 56, 61, 66), (58, 59, 62, 63), (57, 56, 64, 65), (59, 64, 66, 62), (66, 67, 63, 62), (60, 67, 66, 61), (72, 73, 75, 74), (71, 72, 74, 76), (70, 71, 76, 77), (69, 70, 77, 78), (68, 69, 78, 79), (81, 80, 86, 87), (82, 81, 87, 88), (83, 82, 88, 89), (84, 83, 89, 90), (85, 84, 90, 91), (93, 92, 98, 99), (94, 93, 99, 100), (95, 94, 100, 101), (96, 95, 101, 102), (97, 96, 102, 103), (309, 105, 107, 310), (310, 107, 109, 311), (311, 109, 111, 312), (312, 111, 113, 313), (313, 113, 115, 314), (314, 115, 117, 315), (315, 117, 119, 316), (316, 119, 121, 317), (317, 121, 123, 318), (318, 123, 125, 319), (319, 125, 127, 320), (320, 127, 128, 321), (321, 128, 130, 322), (322, 130, 132, 323), (323, 132, 134, 324), (324, 134, 136, 325), (1194, 137, 138, 1178), (1178, 138, 139, 1179), (1179, 139, 140, 1180), (1180, 140, 141, 1181), (1181, 141, 142, 1182), (1182, 142, 143, 1183), (167, 1208, 1209, 168), (168, 1209, 1210, 169), (326, 1211, 1212, 327), (361, 1214, 1211, 326), (169, 1210, 1213, 354), (354, 1213, 1214, 361), (1189, 149, 150, 1190), (1190, 150, 151, 1191), (1191, 151, 152, 1192), (1192, 152, 153, 1193), (137, 154, 155, 138), (138, 155, 156, 139), (139, 156, 157, 140), (140, 157, 158, 141), (141, 158, 159, 142), (142, 159, 160, 143), (143, 160, 161, 144), (144, 161, 162, 145), (145, 162, 163, 146), (146, 163, 164, 147), (147, 164, 165, 148), (148, 165, 166, 149), (149, 166, 167, 150), (150, 167, 168, 151), (151, 168, 169, 152), (152, 169, 170, 153), (249, 183, 171, 233), (978, 172, 173, 979), (979, 173, 174, 980), (980, 174, 175, 981), (981, 175, 176, 982), (982, 176, 177, 983), (983, 177, 178, 984), (984, 178, 179, 985), (985, 179, 180, 986), (986, 180, 181, 987), (987, 181, 182, 988), (232, 200, 184, 217), (217, 184, 185, 218), (218, 185, 186, 219), (219, 186, 187, 220), (220, 187, 188, 221), (221, 188, 189, 222), (222, 189, 190, 223), (223, 190, 191, 224), (224, 191, 192, 225), (225, 192, 193, 226), (226, 193, 194, 227), (195, 196, 380), (380, 196, 197, 379), (379, 197, 198, 378), (378, 198, 199, 377), (977, 216, 201, 962), (962, 201, 202, 963), (963, 202, 203, 964), (964, 203, 204, 965), (965, 204, 205, 966), (966, 205, 206, 967), (967, 206, 207, 968), (968, 207, 208, 969), (969, 208, 209, 970), (970, 209, 210, 971), (971, 210, 211, 972), (227, 228, 212, 211), (973, 212, 213, 974), (974, 213, 214, 975), (975, 214, 215, 976), (216, 232, 217, 201), (201, 217, 218, 202), (202, 218, 219, 203), (203, 219, 220, 204), (204, 220, 221, 205), (205, 221, 222, 206), (206, 222, 223, 207), (207, 223, 224, 208), (208, 224, 225, 209), (209, 225, 226, 210), (210, 226, 227, 211), (227, 194, 376, 228), (212, 228, 229, 213), (213, 229, 230, 214), (214, 230, 231, 215), (1082, 249, 233, 1002), (1002, 233, 234, 1007), (1007, 234, 235, 1012), (1012, 235, 236, 1017), (1017, 236, 237, 1022), (1022, 237, 238, 1027), (1027, 238, 239, 1032), (1057, 244, 245, 1062), (1062, 245, 246, 1067), (1067, 246, 247, 1072), (1072, 247, 248, 1077), (183, 266, 250, 171), (1083, 255, 256, 1088), (1088, 256, 257, 1093), (1093, 257, 258, 1098), (1098, 258, 259, 1103), (1103, 259, 260, 1108), (1108, 260, 261, 1113), (1113, 261, 262, 1118), (1118, 262, 263, 1123), (1123, 263, 264, 1128), (1128, 264, 265, 1133), (254, 255, 280, 279), (253, 254, 279, 278), (252, 253, 278, 277), (251, 252, 277, 276), (250, 251, 276, 275), (1087, 172, 268, 1142), (171, 250, 275, 267), (238, 237, 273, 274), (237, 236, 272, 273), (236, 235, 271, 272), (235, 234, 270, 271), (234, 233, 269, 270), (978, 238, 274, 989), (233, 171, 267, 269), (927, 920, 294, 293), (928, 927, 293, 292), (929, 928, 292, 291), (930, 929, 291, 290), (931, 930, 290, 289), (1173, 921, 282, 1147), (932, 931, 289, 281), (933, 922, 287, 288), (922, 923, 286, 287), (923, 924, 285, 286), (924, 925, 284, 285), (925, 926, 283, 284), (996, 933, 288, 990), (926, 932, 281, 283), (293, 294, 308, 307), (292, 293, 307, 306), (291, 292, 306, 305), (290, 291, 305, 304), (289, 290, 304, 303), (1147, 282, 296, 1152), (281, 289, 303, 295), (288, 287, 301, 302), (287, 286, 300, 301), (286, 285, 299, 300), (285, 284, 298, 299), (284, 283, 297, 298), (990, 288, 302, 991), (283, 281, 295, 297), (934, 309, 310, 935), (935, 310, 311, 936), (936, 311, 312, 937), (937, 312, 313, 938), (938, 313, 314, 939), (939, 314, 315, 940), (940, 315, 316, 941), (365, 366, 351, 352), (364, 365, 352, 353), (942, 318, 319, 943), (943, 319, 320, 944), (944, 320, 321, 945), (945, 321, 322, 946), (946, 322, 323, 947), (947, 323, 324, 948), (362, 359, 329, 328), (949, 328, 329, 950), (955, 362, 328, 949), (363, 361, 326, 327), (1195, 330, 331, 1196), (1196, 331, 332, 1197), (1197, 332, 333, 1198), (1198, 333, 334, 1199), (1199, 334, 335, 1200), (1200, 335, 336, 1201), (1201, 336, 337, 1202), (1202, 337, 338, 1203), (1203, 338, 339, 1204), (1204, 339, 340, 1205), (1205, 340, 341, 1206), (1206, 341, 342, 1207), (1207, 342, 343, 1208), (1208, 343, 344, 1209), (1209, 344, 345, 1210), (1211, 346, 347, 1212), (1214, 360, 346, 1211), (951, 348, 349, 952), (952, 349, 350, 953), (956, 364, 353, 953), (957, 368, 348, 951), (369, 367, 350, 349), (368, 369, 349, 348), (324, 325, 356, 355), (948, 324, 355, 954), (170, 169, 354, 357), (1210, 345, 358, 1213), (357, 354, 361, 363), (1213, 358, 360, 1214), (371, 372, 366, 365), (370, 371, 365, 364), (958, 370, 364, 956), (338, 337, 372, 371), (339, 338, 371, 370), (942, 339, 370, 958), (228, 376, 375, 229), (229, 375, 374, 230), (230, 374, 373, 231), (380, 379, 389, 390), (379, 378, 388, 389), (378, 377, 387, 388), (195, 380, 390, 382), (972, 973, 129, 126), (381, 382, 390, 386), (386, 390, 389, 385), (385, 389, 388, 384), (384, 388, 387, 383), (376, 194, 381, 386), (373, 374, 384, 383), (374, 375, 385, 384), (375, 376, 386, 385), (194, 195, 382, 381), (200, 407, 391, 184), (184, 391, 392, 185), (185, 392, 393, 186), (186, 393, 394, 187), (187, 394, 395, 188), (188, 395, 396, 189), (189, 396, 397, 190), (190, 397, 398, 191), (191, 398, 399, 192), (192, 399, 400, 193), (193, 400, 401, 194), (194, 401, 402, 195), (195, 402, 403, 196), (196, 403, 404, 197), (197, 404, 405, 198), (198, 405, 406, 199), (412, 413, 409, 408), (413, 414, 410, 409), (414, 415, 411, 410), (415, 412, 408, 411), (411, 408, 416, 419), (410, 411, 419, 418), (409, 410, 418, 417), (408, 409, 417, 416), (420, 422, 423, 421), (422, 424, 425, 423), (424, 426, 427, 425), (426, 428, 429, 427), (428, 430, 431, 429), (430, 432, 433, 431), (432, 434, 435, 433), (434, 436, 437, 435), (436, 438, 439, 437), (438, 440, 441, 439), (440, 442, 443, 441), (442, 444, 445, 443), (444, 446, 447, 445), (446, 448, 449, 447), (448, 450, 451, 449), (450, 420, 421, 451), (439, 461, 460, 437), (423, 453, 452, 421), (445, 464, 463, 443), (429, 456, 455, 427), (451, 467, 466, 449), (435, 459, 458, 433), (441, 462, 461, 439), (425, 454, 453, 423), (447, 465, 464, 445), (431, 457, 456, 429), (421, 452, 467, 451), (437, 460, 459, 435), (443, 463, 462, 441), (427, 455, 454, 425), (449, 466, 465, 447), (433, 458, 457, 431), (422, 469, 470, 424), (444, 480, 481, 446), (428, 472, 473, 430), (450, 483, 468, 420), (420, 468, 469, 422), (434, 475, 476, 436), (440, 478, 479, 442), (424, 470, 471, 426), (446, 481, 482, 448), (430, 473, 474, 432), (436, 476, 477, 438), (442, 479, 480, 444), (426, 471, 472, 428), (448, 482, 483, 450), (432, 474, 475, 434), (438, 477, 478, 440), (516, 517, 511, 510), (518, 519, 509, 508), (520, 521, 507, 506), (522, 523, 505, 504), (524, 525, 500, 515), (526, 527, 503, 502), (528, 529, 514, 513), (525, 530, 501, 500), (517, 531, 512, 511), (519, 516, 510, 509), (521, 518, 508, 507), (523, 520, 506, 505), (527, 522, 504, 503), (529, 524, 515, 514), (530, 526, 502, 501), (531, 528, 513, 512), (494, 495, 517, 516), (492, 493, 519, 518), (490, 491, 521, 520), (488, 489, 523, 522), (499, 484, 525, 524), (486, 487, 527, 526), (497, 498, 529, 528), (484, 485, 530, 525), (495, 496, 531, 517), (493, 494, 516, 519), (491, 492, 518, 521), (489, 490, 520, 523), (487, 488, 522, 527), (498, 499, 524, 529), (485, 486, 526, 530), (496, 497, 528, 531), (532, 533, 535, 534), (534, 535, 537, 536), (536, 537, 539, 538), (538, 539, 541, 540), (540, 541, 543, 542), (542, 543, 545, 544), (544, 545, 547, 546), (546, 547, 549, 548), (548, 549, 551, 550), (550, 551, 553, 552), (552, 553, 555, 554), (554, 555, 557, 556), (556, 557, 559, 558), (558, 559, 561, 560), (560, 561, 563, 562), (562, 563, 533, 532), (551, 549, 572, 573), (535, 533, 564, 565), (557, 555, 575, 576), (541, 539, 567, 568), (563, 561, 578, 579), (547, 545, 570, 571), (553, 551, 573, 574), (537, 535, 565, 566), (559, 557, 576, 577), (543, 541, 568, 569), (533, 563, 579, 564), (549, 547, 571, 572), (555, 553, 574, 575), (539, 537, 566, 567), (561, 559, 577, 578), (545, 543, 569, 570), (534, 536, 582, 581), (556, 558, 593, 592), (540, 542, 585, 584), (562, 532, 580, 595), (532, 534, 581, 580), (546, 548, 588, 587), (552, 554, 591, 590), (536, 538, 583, 582), (558, 560, 594, 593), (542, 544, 586, 585), (548, 550, 589, 588), (554, 556, 592, 591), (538, 540, 584, 583), (560, 562, 595, 594), (544, 546, 587, 586), (550, 552, 590, 589), (479, 478, 590, 591), (461, 462, 574, 573), (477, 476, 588, 589), (459, 460, 572, 571), (475, 474, 586, 587), (457, 458, 570, 569), (468, 483, 595, 580), (473, 472, 584, 585), (455, 456, 568, 567), (466, 467, 579, 578), (482, 481, 593, 594), (471, 470, 582, 583), (453, 454, 566, 565), (464, 465, 577, 576), (480, 479, 591, 592), (469, 468, 580, 581), (462, 463, 575, 574), (478, 477, 589, 590), (460, 461, 573, 572), (476, 475, 587, 588), (458, 459, 571, 570), (474, 473, 585, 586), (456, 457, 569, 568), (467, 452, 564, 579), (483, 482, 594, 595), (472, 471, 583, 584), (454, 455, 567, 566), (465, 466, 578, 577), (481, 480, 592, 593), (470, 469, 581, 582), (452, 453, 565, 564), (463, 464, 576, 575), (600, 601, 597, 596), (601, 602, 598, 597), (602, 603, 599, 598), (603, 600, 596, 599), (599, 596, 604, 607), (598, 599, 607, 606), (597, 598, 606, 605), (596, 597, 605, 604), (608, 610, 611, 609), (610, 612, 613, 611), (612, 614, 615, 613), (614, 616, 617, 615), (616, 618, 619, 617), (618, 620, 621, 619), (620, 622, 623, 621), (622, 624, 625, 623), (624, 626, 627, 625), (626, 628, 629, 627), (628, 630, 631, 629), (630, 632, 633, 631), (632, 634, 635, 633), (634, 636, 637, 635), (636, 638, 639, 637), (638, 608, 609, 639), (627, 649, 648, 625), (611, 641, 640, 609), (633, 652, 651, 631), (617, 644, 643, 615), (639, 655, 654, 637), (623, 647, 646, 621), (629, 650, 649, 627), (613, 642, 641, 611), (635, 653, 652, 633), (619, 645, 644, 617), (609, 640, 655, 639), (625, 648, 647, 623), (631, 651, 650, 629), (615, 643, 642, 613), (637, 654, 653, 635), (621, 646, 645, 619), (610, 657, 658, 612), (632, 668, 669, 634), (616, 660, 661, 618), (638, 671, 656, 608), (608, 656, 657, 610), (622, 663, 664, 624), (628, 666, 667, 630), (612, 658, 659, 614), (634, 669, 670, 636), (618, 661, 662, 620), (624, 664, 665, 626), (630, 667, 668, 632), (614, 659, 660, 616), (636, 670, 671, 638), (620, 662, 663, 622), (626, 665, 666, 628), (704, 705, 699, 698), (706, 707, 697, 696), (708, 709, 695, 694), (710, 711, 693, 692), (712, 713, 688, 703), (714, 715, 691, 690), (716, 717, 702, 701), (713, 718, 689, 688), (705, 719, 700, 699), (707, 704, 698, 697), (709, 706, 696, 695), (711, 708, 694, 693), (715, 710, 692, 691), (717, 712, 703, 702), (718, 714, 690, 689), (719, 716, 701, 700), (682, 683, 705, 704), (680, 681, 707, 706), (678, 679, 709, 708), (676, 677, 711, 710), (687, 672, 713, 712), (674, 675, 715, 714), (685, 686, 717, 716), (672, 673, 718, 713), (683, 684, 719, 705), (681, 682, 704, 707), (679, 680, 706, 709), (677, 678, 708, 711), (675, 676, 710, 715), (686, 687, 712, 717), (673, 674, 714, 718), (684, 685, 716, 719), (720, 721, 723, 722), (722, 723, 725, 724), (724, 725, 727, 726), (726, 727, 729, 728), (728, 729, 731, 730), (730, 731, 733, 732), (732, 733, 735, 734), (734, 735, 737, 736), (736, 737, 739, 738), (738, 739, 741, 740), (740, 741, 743, 742), (742, 743, 745, 744), (744, 745, 747, 746), (746, 747, 749, 748), (748, 749, 751, 750), (750, 751, 721, 720), (739, 737, 760, 761), (723, 721, 752, 753), (745, 743, 763, 764), (729, 727, 755, 756), (751, 749, 766, 767), (735, 733, 758, 759), (741, 739, 761, 762), (725, 723, 753, 754), (747, 745, 764, 765), (731, 729, 756, 757), (721, 751, 767, 752), (737, 735, 759, 760), (743, 741, 762, 763), (727, 725, 754, 755), (749, 747, 765, 766), (733, 731, 757, 758), (722, 724, 770, 769), (744, 746, 781, 780), (728, 730, 773, 772), (750, 720, 768, 783), (720, 722, 769, 768), (734, 736, 776, 775), (740, 742, 779, 778), (724, 726, 771, 770), (746, 748, 782, 781), (730, 732, 774, 773), (736, 738, 777, 776), (742, 744, 780, 779), (726, 728, 772, 771), (748, 750, 783, 782), (732, 734, 775, 774), (738, 740, 778, 777), (667, 666, 778, 779), (649, 650, 762, 761), (665, 664, 776, 777), (647, 648, 760, 759), (663, 662, 774, 775), (645, 646, 758, 757), (656, 671, 783, 768), (661, 660, 772, 773), (643, 644, 756, 755), (654, 655, 767, 766), (670, 669, 781, 782), (659, 658, 770, 771), (641, 642, 754, 753), (652, 653, 765, 764), (668, 667, 779, 780), (657, 656, 768, 769), (650, 651, 763, 762), (666, 665, 777, 778), (648, 649, 761, 760), (664, 663, 775, 776), (646, 647, 759, 758), (662, 661, 773, 774), (644, 645, 757, 756), (655, 640, 752, 767), (671, 670, 782, 783), (660, 659, 771, 772), (642, 643, 755, 754), (653, 654, 766, 765), (669, 668, 780, 781), (658, 657, 769, 770), (640, 641, 753, 752), (651, 652, 764, 763), (788, 789, 785, 784), (786, 785, 792, 793), (790, 791, 787, 786), (784, 787, 797, 796), (784, 785, 786, 787), (791, 790, 789, 788), (794, 795, 793, 792), (790, 786, 793, 795), (789, 790, 795, 794), (785, 789, 794, 792), (796, 797, 801, 800), (787, 791, 799, 797), (788, 784, 796, 798), (797, 799, 803, 801), (798, 796, 800, 802), (808, 809, 805, 804), (806, 805, 812, 813), (810, 811, 807, 806), (804, 807, 817, 816), (804, 805, 806, 807), (811, 810, 809, 808), (814, 815, 813, 812), (810, 806, 813, 815), (809, 810, 815, 814), (805, 809, 814, 812), (816, 817, 821, 820), (807, 811, 819, 817), (808, 804, 816, 818), (817, 819, 823, 821), (818, 816, 820, 822), (828, 829, 825, 824), (826, 825, 832, 833), (830, 831, 827, 826), (824, 827, 837, 836), (824, 825, 826, 827), (831, 830, 829, 828), (834, 835, 833, 832), (830, 826, 833, 835), (829, 830, 835, 834), (825, 829, 834, 832), (836, 837, 841, 840), (827, 831, 839, 837), (828, 824, 836, 838), (837, 839, 843, 841), (838, 836, 840, 842), (848, 849, 845, 844), (846, 845, 852, 853), (850, 851, 847, 846), (844, 847, 857, 856), (844, 845, 846, 847), (851, 850, 849, 848), (854, 855, 853, 852), (850, 846, 853, 855), (849, 850, 855, 854), (845, 849, 854, 852), (856, 857, 861, 860), (847, 851, 859, 857), (848, 844, 856, 858), (857, 859, 863, 861), (858, 856, 860, 862), (1142, 268, 870, 1153), (267, 275, 869, 871), (274, 273, 873, 872), (273, 272, 874, 873), (272, 271, 875, 874), (271, 270, 876, 875), (270, 269, 877, 876), (989, 274, 872, 992), (269, 267, 871, 877), (864, 865, 878, 885), (866, 864, 885, 886), (867, 866, 886, 887), (868, 867, 887, 888), (869, 868, 888, 889), (1153, 870, 879, 1158), (871, 869, 889, 890), (872, 873, 880, 891), (873, 874, 881, 880), (874, 875, 882, 881), (875, 876, 883, 882), (876, 877, 884, 883), (992, 872, 891, 993), (877, 871, 890, 884), (1158, 879, 893, 1163), (890, 889, 903, 904), (891, 880, 894, 905), (880, 881, 895, 894), (881, 882, 896, 895), (882, 883, 897, 896), (883, 884, 898, 897), (993, 891, 905, 994), (884, 890, 904, 898), (899, 892, 906, 913), (900, 899, 913, 914), (901, 900, 914, 915), (902, 901, 915, 916), (903, 902, 916, 917), (1163, 893, 907, 1168), (904, 903, 917, 918), (905, 894, 908, 919), (894, 895, 909, 908), (895, 896, 910, 909), (896, 897, 911, 910), (897, 898, 912, 911), (994, 905, 919, 995), (898, 904, 918, 912), (1168, 907, 921, 1173), (918, 917, 931, 932), (919, 908, 922, 933), (908, 909, 923, 922), (909, 910, 924, 923), (910, 911, 925, 924), (911, 912, 926, 925), (995, 919, 933, 996), (912, 918, 932, 926), (330, 934, 935, 331), (331, 935, 936, 332), (332, 936, 937, 333), (333, 937, 938, 334), (334, 938, 939, 335), (335, 939, 940, 336), (336, 940, 941, 337), (339, 942, 943, 340), (340, 943, 944, 341), (341, 944, 945, 342), (342, 945, 946, 343), (343, 946, 947, 344), (344, 947, 948, 345), (346, 949, 950, 347), (360, 955, 949, 346), (351, 951, 952, 352), (352, 952, 953, 353), (367, 956, 953, 350), (366, 957, 951, 351), (345, 948, 954, 358), (358, 954, 955, 360), (372, 959, 957, 366), (337, 941, 959, 372), (955, 954, 960, 961), (362, 955, 961, 359), (356, 960, 954, 355), (104, 106, 108, 110, 112, 114, 116, 118, 120, 122, 124, 126, 129, 131, 133, 135, 997), (104, 977, 962, 106), (106, 962, 963, 108), (108, 963, 964, 110), (110, 964, 965, 112), (112, 965, 966, 114), (114, 966, 967, 116), (116, 967, 968, 118), (118, 968, 969, 120), (120, 969, 970, 122), (122, 970, 971, 124), (124, 971, 972, 126), (129, 973, 974, 131), (131, 974, 975, 133), (133, 975, 976, 135), (211, 212, 973, 972), (238, 978, 979, 239), (239, 979, 980, 240), (240, 980, 981, 241), (241, 981, 982, 242), (242, 982, 983, 243), (243, 983, 984, 244), (244, 984, 985, 245), (245, 985, 986, 246), (246, 986, 987, 247), (247, 987, 988, 248), (172, 978, 989, 268), (921, 996, 990, 282), (282, 990, 991, 296), (268, 989, 992, 870), (870, 992, 993, 879), (879, 993, 994, 893), (893, 994, 995, 907), (907, 995, 996, 921), (405, 1068, 1073, 406), (1068, 1069, 1074, 1073), (1069, 1070, 1075, 1074), (1070, 1071, 1076, 1075), (1071, 1072, 1077, 1076), (404, 1063, 1068, 405), (1063, 1064, 1069, 1068), (1064, 1065, 1070, 1069), (1065, 1066, 1071, 1070), (1066, 1067, 1072, 1071), (403, 1058, 1063, 404), (1058, 1059, 1064, 1063), (1059, 1060, 1065, 1064), (1060, 1061, 1066, 1065), (1061, 1062, 1067, 1066), (402, 1053, 1058, 403), (1053, 1054, 1059, 1058), (1054, 1055, 1060, 1059), (1055, 1056, 1061, 1060), (1056, 1057, 1062, 1061), (401, 1048, 1053, 402), (1024, 1029, 1028, 1023), (1049, 1050, 1055, 1054), (1050, 1051, 1056, 1055), (1051, 1052, 1057, 1056), (400, 1043, 1048, 401), (1044, 1045, 1050, 1049), (1045, 1046, 1051, 1050), (1046, 1047, 1052, 1051), (399, 1038, 1043, 400), (1039, 1040, 1045, 1044), (1040, 1041, 1046, 1045), (1041, 1042, 1047, 1046), (398, 1033, 1038, 399), (1034, 1035, 1040, 1039), (1035, 1036, 1041, 1040), (1036, 1037, 1042, 1041), (397, 1028, 1033, 398), (1029, 1030, 1035, 1034), (1030, 1031, 1036, 1035), (1031, 1032, 1037, 1036), (396, 1023, 1028, 397), (1024, 1025, 1030, 1029), (1025, 1026, 1031, 1030), (1026, 1027, 1032, 1031), (395, 1018, 1023, 396), (1018, 1019, 1024, 1023), (1019, 1020, 1025, 1024), (1020, 1021, 1026, 1025), (1021, 1022, 1027, 1026), (394, 1013, 1018, 395), (1013, 1014, 1019, 1018), (1014, 1015, 1020, 1019), (1015, 1016, 1021, 1020), (1016, 1017, 1022, 1021), (393, 1008, 1013, 394), (1008, 1009, 1014, 1013), (1009, 1010, 1015, 1014), (1010, 1011, 1016, 1015), (1011, 1012, 1017, 1016), (392, 1003, 1008, 393), (1003, 1004, 1009, 1008), (1004, 1005, 1010, 1009), (1005, 1006, 1011, 1010), (1006, 1007, 1012, 1011), (391, 998, 1003, 392), (998, 999, 1004, 1003), (999, 1000, 1005, 1004), (1000, 1001, 1006, 1005), (1001, 1002, 1007, 1006), (407, 1078, 998, 391), (1078, 1079, 999, 998), (1079, 1080, 1000, 999), (1080, 1081, 1001, 1000), (1081, 1082, 1002, 1001), (906, 1172, 1177, 920), (1172, 1171, 1176, 1177), (1171, 1170, 1175, 1176), (1170, 1169, 1174, 1175), (1169, 1168, 1173, 1174), (892, 1167, 1172, 906), (1167, 1166, 1171, 1172), (1166, 1165, 1170, 1171), (1165, 1164, 1169, 1170), (1164, 1163, 1168, 1169), (878, 1162, 1167, 892), (1162, 1161, 1166, 1167), (1161, 1160, 1165, 1166), (1160, 1159, 1164, 1165), (1159, 1158, 1163, 1164), (865, 1157, 1162, 878), (1157, 1156, 1161, 1162), (1156, 1155, 1160, 1161), (1155, 1154, 1159, 1160), (1154, 1153, 1158, 1159), (280, 1138, 1157, 865), (1138, 1139, 1156, 1157), (1139, 1140, 1155, 1156), (1140, 1141, 1154, 1155), (1141, 1142, 1153, 1154), (294, 1143, 1148, 308), (1143, 1144, 1149, 1148), (1144, 1145, 1150, 1149), (1145, 1146, 1151, 1150), (1146, 1147, 1152, 1151), (920, 1177, 1143, 294), (1177, 1176, 1144, 1143), (1176, 1175, 1145, 1144), (1175, 1174, 1146, 1145), (1174, 1173, 1147, 1146), (255, 1083, 1138, 280), (1083, 1084, 1139, 1138), (1084, 1085, 1140, 1139), (1085, 1086, 1141, 1140), (1086, 1087, 1142, 1141), (181, 1132, 1137, 182), (1132, 1131, 1136, 1137), (1131, 1130, 1135, 1136), (1130, 1129, 1134, 1135), (1129, 1128, 1133, 1134), (180, 1127, 1132, 181), (1127, 1126, 1131, 1132), (1126, 1125, 1130, 1131), (1125, 1124, 1129, 1130), (1124, 1123, 1128, 1129), (179, 1122, 1127, 180), (1122, 1121, 1126, 1127), (1121, 1120, 1125, 1126), (1120, 1119, 1124, 1125), (1119, 1118, 1123, 1124), (178, 1117, 1122, 179), (1117, 1116, 1121, 1122), (1116, 1115, 1120, 1121), (1115, 1114, 1119, 1120), (1114, 1113, 1118, 1119), (177, 1112, 1117, 178), (1112, 1111, 1116, 1117), (1110, 1109, 1114, 1115), (1109, 1108, 1113, 1114), (176, 1107, 1112, 177), (1107, 1106, 1111, 1112), (1105, 1104, 1109, 1110), (1104, 1103, 1108, 1109), (175, 1102, 1107, 176), (1102, 1101, 1106, 1107), (1100, 1099, 1104, 1105), (1099, 1098, 1103, 1104), (174, 1097, 1102, 175), (1097, 1096, 1101, 1102), (1095, 1094, 1099, 1100), (1094, 1093, 1098, 1099), (173, 1092, 1097, 174), (1092, 1091, 1096, 1097), (1090, 1089, 1094, 1095), (1089, 1088, 1093, 1094), (172, 1087, 1092, 173), (1087, 1086, 1091, 1092), (1085, 1084, 1089, 1090), (1084, 1083, 1088, 1089), (264, 1192, 1193, 265), (263, 1191, 1192, 264), (262, 1190, 1191, 263), (261, 1189, 1190, 262), (260, 1188, 1189, 261), (259, 1187, 1188, 260), (258, 1186, 1187, 259), (257, 1185, 1186, 258), (256, 1184, 1185, 257), (255, 1183, 1184, 256), (254, 1182, 1183, 255), (253, 1181, 1182, 254), (252, 1180, 1181, 253), (251, 1179, 1180, 252), (250, 1178, 1179, 251), (266, 1194, 1178, 250), (166, 1207, 1208, 167), (158, 1199, 1200, 159), (157, 1198, 1199, 158), (156, 1197, 1198, 157), (155, 1196, 1197, 156), (154, 1195, 1196, 155), (107, 105, 136, 132, 130, 128, 127, 125, 123, 121, 119, 117, 115, 113, 111, 109)])
me_cylinder.polygons.foreach_set('use_smooth', [True] * 1019)
me_cylinder.polygons.foreach_set('material_index', [0, 0, 0, 0, 0, 0, 0, 0, 0, 0, 0, 0, 0, 0, 0, 0, 0, 0, 0, 0, 0, 0, 0, 0, 0, 0, 0, 0, 0, 0, 0, 0, 0, 0, 0, 0, 0, 0, 0, 0, 0, 0, 0, 0, 0, 0, 0, 0, 0, 0, 0, 0, 0, 0, 0, 0, 0, 0, 0, 0, 0, 0, 0, 0, 0, 0, 0, 0, 0, 0, 0, 0, 0, 0, 0, 0, 0, 0, 0, 0, 0, 0, 0, 0, 0, 0, 0, 0, 0, 0, 0, 0, 0, 0, 0, 0, 0, 0, 0, 0, 0, 0, 0, 0, 0, 0, 0, 0, 0, 0, 0, 0, 0, 0, 0, 0, 0, 0, 0, 0, 0, 0, 0, 0, 0, 0, 0, 0, 0, 0, 0, 0, 0, 0, 0, 0, 0, 0, 0, 0, 0, 0, 0, 0, 0, 0, 0, 0, 0, 0, 0, 0, 0, 0, 0, 0, 0, 0, 0, 0, 0, 0, 0, 0, 0, 0, 0, 0, 0, 0, 0, 0, 0, 0, 0, 0, 0, 0, 0, 0, 0, 0, 0, 0, 0, 0, 0, 0, 0, 0, 0, 0, 0, 0, 0, 0, 0, 0, 0, 0, 0, 0, 0, 0, 0, 0, 0, 0, 0, 0, 0, 0, 0, 0, 0, 0, 0, 0, 0, 0, 0, 0, 0, 0, 0, 0, 0, 0, 0, 0, 0, 0, 0, 0, 0, 0, 0, 0, 0, 0, 0, 0, 0, 0, 0, 0, 0, 0, 0, 0, 0, 0, 0, 0, 0, 0, 0, 0, 0, 0, 0, 0, 0, 0, 0, 0, 0, 0, 0, 0, 0, 0, 0, 0, 0, 0, 0, 0, 0, 0, 0, 0, 0, 0, 0, 0, 0, 0, 0, 0, 0, 0, 0, 0, 0, 0, 0, 0, 0, 0, 0, 1, 1, 1, 1, 0, 0, 0, 0, 0, 0, 0, 0, 0, 0, 0, 0, 0, 0, 0, 0, 0, 0, 0, 0, 0, 0, 0, 0, 0, 0, 0, 0, 0, 0, 0, 0, 0, 0, 0, 0, 0, 0, 0, 0, 0, 0, 0, 0, 0, 0, 0, 0, 0, 0, 0, 0, 0, 0, 0, 0, 0, 0, 0, 0, 0, 0, 0, 0, 0, 0, 0, 0, 0, 0, 0, 0, 0, 0, 0, 0, 0, 0, 0, 0, 0, 0, 0, 0, 0, 0, 0, 0, 0, 0, 0, 0, 0, 0, 0, 0, 0, 0, 0, 0, 0, 0, 0, 0, 0, 0, 0, 0, 0, 0, 0, 0, 0, 0, 0, 0, 0, 0, 0, 0, 0, 0, 0, 0, 0, 0, 0, 0, 0, 0, 0, 0, 0, 0, 0, 0, 0, 0, 0, 0, 0, 0, 0, 0, 0, 0, 0, 0, 0, 0, 0, 0, 0, 0, 0, 0, 0, 0, 0, 0, 0, 0, 0, 0, 0, 0, 0, 0, 0, 0, 0, 0, 0, 0, 0, 0, 0, 0, 0, 0, 0, 0, 0, 0, 0, 0, 0, 0, 0, 0, 0, 0, 0, 0, 0, 0, 0, 0, 0, 0, 0, 0, 0, 0, 0, 0, 0, 0, 0, 0, 0, 0, 0, 0, 0, 0, 0, 0, 0, 0, 0, 0, 0, 0, 0, 0, 0, 0, 0, 0, 0, 0, 0, 0, 0, 0, 0, 0, 0, 0, 0, 0, 0, 0, 0, 0, 0, 0, 0, 0, 0, 0, 0, 0, 0, 0, 0, 0, 0, 0, 0, 0, 0, 0, 0, 0, 0, 0, 0, 0, 0, 0, 0, 0, 0, 0, 0, 0, 0, 0, 0, 0, 0, 0, 0, 0, 0, 0, 0, 0, 0, 0, 0, 0, 0, 0, 0, 0, 0, 0, 0, 0, 0, 0, 0, 0, 0, 0, 0, 0, 0, 0, 0, 0, 0, 0, 0, 0, 0, 0, 0, 0, 0, 0, 0, 0, 0, 0, 0, 0, 0, 0, 0, 0, 0, 0, 0, 0, 0, 0, 0, 0, 0, 0, 0, 0, 0, 0, 0, 0, 0, 0, 0, 0, 0, 0, 0, 0, 0, 0, 0, 0, 0, 0, 0, 0, 0, 0, 0, 0, 0, 0, 0, 0, 0, 0, 0, 0, 0, 0, 0, 0, 0, 0, 0, 0, 0, 0, 0, 0, 0, 0, 0, 0, 0, 0, 0, 0, 0, 0, 0, 0, 0, 0, 0, 0, 0, 0, 0, 0, 0, 0, 0, 0, 0, 0, 0, 0, 0, 0, 0, 0, 0, 0, 0, 0, 0, 0, 0, 0, 0, 0, 0, 0, 0, 0, 0, 0, 0, 0, 0, 0, 0, 0, 0, 0, 0, 0, 0, 0, 0, 0, 0, 0, 0, 0, 0, 0, 0, 0, 0, 0, 0, 0, 0, 0, 0, 0, 0, 0, 0, 0, 0, 0, 0, 0, 0, 0, 0, 0, 0, 0, 0, 0, 0, 0, 0, 0, 0, 0, 0, 0, 0, 0, 0, 0, 0, 0, 0, 0, 0, 0, 0, 0, 0, 0, 0, 0, 0, 0, 0, 0, 0, 0, 0, 0, 0, 0, 0, 0, 0, 0, 0, 0, 0, 0, 0, 0, 0, 0, 0, 0, 0, 0, 0, 0, 0, 0, 0, 0, 0, 0, 0, 0, 0, 0, 0, 0, 0, 0, 0, 0, 0, 0, 0, 0, 0, 0, 0, 0, 0, 0, 0, 0, 0, 0, 0, 0, 0, 0, 0, 0, 0, 0, 0, 0, 0, 0, 0, 0, 0, 0, 0, 0, 0, 0, 0, 0, 0, 0, 0, 0, 0, 0, 0, 0, 0, 0, 0, 0, 0, 0, 0, 0, 0, 0, 0, 0, 0, 0, 0, 0, 0, 0, 0, 0, 0, 0, 0, 0, 0, 0, 0, 0, 0, 0, 0, 0, 0, 0, 0, 0, 0, 0, 0, 0, 0, 0, 0, 0, 0, 0, 0, 0, 0, 0, 0, 0, 0, 0, 0, 0, 0, 0, 0, 0, 0, 0, 0, 0, 0, 0, 0, 0, 0, 0, 0, 0, 0, 0, 0, 0, 0, 0, 0, 0, 0, 0, 0, 0, 0, 0, 0, 0, 0, 0, 0, 0, 0, 0, 0, 0, 0, 0, 0, 0, 0, 0, 0, 0, 0, 0, 0, 0, 0, 0, 0, 0, 0, 0, 0, 0, 0, 0])
_k = set([(0, 2), (0, 5), (0, 10), (1, 2), (1, 7), (1, 12), (3, 8), (3, 10), (4, 9), (4, 12), (5, 11), (7, 13), (8, 11), (9, 13), (18, 19), (18, 23), (18, 36), (19, 20), (20, 21), (20, 33), (21, 28), (23, 30), (24, 27), (24, 36), (24, 42), (25, 26), (25, 33), (25, 42), (26, 31), (27, 32), (28, 29), (28, 35), (29, 30), (30, 38), (31, 35), (31, 40), (32, 38), (32, 40), (35, 39), (38, 39), (44, 45), (44, 48), (44, 53), (45, 49), (45, 52), (46, 47), (46, 50), (46, 52), (47, 51), (47, 53), (48, 49), (48, 55), (49, 54), (50, 51), (50, 54), (51, 55), (52, 53), (52, 54), (54, 55), (56, 57), (56, 61), (56, 64), (57, 60), (57, 65), (58, 59), (58, 63), (58, 65), (59, 62), (59, 64), (60, 61), (60, 67), (61, 66), (62, 63), (62, 66), (63, 67), (64, 65), (66, 67), (194, 195), (194, 376), (195, 380), (355, 954), (362, 955), (373, 374), (374, 375), (375, 376), (377, 378), (378, 379), (379, 380), (381, 382), (381, 386), (382, 390), (383, 384), (384, 385), (385, 386), (387, 388), (388, 389), (389, 390), (954, 955)])
me_cylinder.attributes.new('sharp_edge', 'BOOLEAN', 'EDGE').data.foreach_set('value', [ (min(e.vertices), max(e.vertices)) in _k for e in me_cylinder.edges])
_k = {(0, 10): 1.0, (0, 2): 1.0, (1, 2): 1.0, (0, 5): 1.0, (2, 6): 1.0, (1, 7): 1.0, (1, 12): 1.0, (3, 8): 1.0, (4, 9): 1.0, (9, 13): 1.0, (5, 6): 1.0, (6, 7): 1.0, (5, 11): 1.0, (3, 10): 1.0, (8, 11): 1.0, (4, 12): 1.0, (7, 13): 1.0, (11, 14): 1.0, (8, 15): 1.0, (4, 16): 1.0, (12, 17): 1.0, (13, 14): 1.0, (9, 15): 1.0, (3, 16): 1.0, (10, 17): 1.0, (14, 15): 1.0, (16, 17): 1.0, (18, 19): 1.0, (19, 20): 1.0, (18, 36): 1.0, (20, 33): 1.0, (20, 21): 1.0, (18, 23): 1.0, (25, 26): 1.0, (24, 27): 1.0, (21, 28): 1.0, (23, 30): 1.0, (26, 31): 1.0, (27, 32): 1.0, (32, 38): 1.0, (28, 29): 1.0, (29, 30): 1.0, (28, 35): 1.0, (25, 33): 1.0, (31, 35): 1.0, (24, 36): 1.0, (30, 38): 1.0, (35, 39): 1.0, (31, 40): 1.0, (38, 39): 1.0, (32, 40): 1.0, (24, 42): 1.0, (25, 42): 1.0, (44, 45): 1.0, (45, 52): 1.0, (46, 50): 1.0, (46, 47): 1.0, (47, 53): 1.0, (47, 51): 1.0, (44, 48): 1.0, (45, 49): 1.0, (48, 49): 1.0, (50, 54): 1.0, (50, 51): 1.0, (46, 52): 1.0, (44, 53): 1.0, (49, 54): 1.0, (52, 54): 1.0, (52, 53): 1.0, (54, 55): 1.0, (51, 55): 1.0, (48, 55): 1.0, (56, 57): 1.0, (57, 60): 1.0, (56, 61): 1.0, (56, 64): 1.0, (58, 59): 1.0, (58, 65): 1.0, (59, 62): 1.0, (58, 63): 1.0, (60, 61): 1.0, (62, 66): 1.0, (62, 63): 1.0, (59, 64): 1.0, (57, 65): 1.0, (61, 66): 1.0, (64, 65): 1.0, (66, 67): 1.0, (63, 67): 1.0, (60, 67): 1.0, (68, 69): 1.0, (69, 70): 1.0, (70, 71): 1.0, (71, 72): 1.0, (72, 73): 1.0, (68, 79): 1.0, (73, 75): 1.0, (74, 75): 1.0, (74, 76): 1.0, (76, 77): 1.0, (77, 78): 1.0, (78, 79): 1.0, (80, 81): 1.0, (81, 82): 1.0, (82, 83): 1.0, (83, 84): 1.0, (84, 85): 1.0, (80, 86): 1.0, (85, 91): 1.0, (86, 87): 1.0, (87, 88): 1.0, (88, 89): 1.0, (89, 90): 1.0, (90, 91): 1.0, (92, 93): 1.0, (93, 94): 1.0, (94, 95): 1.0, (95, 96): 1.0, (96, 97): 1.0, (92, 98): 1.0, (97, 103): 1.0, (98, 99): 1.0, (99, 100): 1.0, (100, 101): 1.0, (101, 102): 1.0, (102, 103): 1.0, (172, 173): 1.0, (173, 174): 1.0, (174, 175): 1.0, (175, 176): 1.0, (176, 177): 1.0, (177, 178): 1.0, (178, 179): 1.0, (179, 180): 1.0, (180, 181): 1.0, (181, 182): 1.0, (194, 195): 1.0, (275, 276): 1.0, (276, 277): 1.0, (277, 278): 1.0, (278, 279): 1.0, (279, 280): 1.0, (255, 280): 1.0, (250, 275): 1.0, (281, 283): 1.0, (282, 990): 1.0, (283, 284): 1.0, (284, 285): 1.0, (285, 286): 1.0, (286, 287): 1.0, (287, 288): 1.0, (281, 289): 1.0, (282, 1147): 1.0, (289, 290): 1.0, (290, 291): 1.0, (291, 292): 1.0, (292, 293): 1.0, (293, 294): 1.0, (275, 869): 1.0, (316, 317): 1.0, (317, 318): 1.0, (326, 327): 1.0, (326, 1211): 1.0, (327, 1212): 1.0, (328, 329): 1.0, (316, 941): 1.0, (318, 942): 1.0, (328, 949): 1.0, (329, 950): 1.0, (339, 340): 1.0, (340, 341): 1.0, (341, 342): 1.0, (342, 343): 1.0, (343, 344): 1.0, (344, 345): 1.0, (346, 347): 1.0, (348, 349): 1.0, (349, 350): 1.0, (348, 951): 1.0, (349, 952): 1.0, (350, 953): 1.0, (351, 352): 1.0, (352, 353): 1.0, (355, 356): 1.0, (358, 954): 1.0, (354, 357): 1.0, (354, 1213): 1.0, (359, 362): 0.86275, (360, 955): 1.0, (361, 363): 1.0, (361, 1214): 1.0, (365, 366): 1.0, (364, 365): 1.0, (367, 956): 1.0, (366, 957): 1.0, (367, 369): 1.0, (368, 369): 1.0, (375, 376): 1.0, (374, 375): 1.0, (373, 374): 1.0, (194, 376): 1.0, (195, 382): 1.0, (379, 380): 1.0, (378, 379): 1.0, (377, 378): 1.0, (195, 380): 1.0, (381, 382): 1.0, (385, 386): 1.0, (384, 385): 1.0, (383, 384): 1.0, (381, 386): 1.0, (389, 390): 1.0, (388, 389): 1.0, (387, 388): 1.0, (382, 390): 1.0, (194, 381): 1.0, (788, 789): 1.0, (789, 790): 1.0, (790, 791): 1.0, (788, 791): 1.0, (794, 795): 1.0, (790, 795): 1.0, (789, 794): 1.0, (808, 809): 1.0, (809, 810): 1.0, (810, 811): 1.0, (808, 811): 1.0, (814, 815): 1.0, (810, 815): 1.0, (809, 814): 1.0, (828, 829): 1.0, (829, 830): 1.0, (830, 831): 1.0, (828, 831): 1.0, (834, 835): 1.0, (830, 835): 1.0, (829, 834): 1.0, (848, 849): 1.0, (849, 850): 1.0, (850, 851): 1.0, (848, 851): 1.0, (854, 855): 1.0, (850, 855): 1.0, (849, 854): 1.0, (280, 865): 1.0, (864, 865): 1.0, (864, 866): 1.0, (866, 867): 1.0, (867, 868): 1.0, (868, 869): 1.0, (865, 1157): 1.0, (869, 871): 1.0, (872, 873): 1.0, (873, 874): 1.0, (874, 875): 1.0, (875, 876): 1.0, (876, 877): 1.0, (870, 992): 1.0, (871, 877): 1.0, (865, 878): 1.0, (869, 889): 1.0, (878, 885): 1.0, (885, 886): 1.0, (886, 887): 1.0, (887, 888): 1.0, (888, 889): 1.0, (878, 1162): 1.0, (889, 890): 1.0, (880, 891): 1.0, (880, 881): 1.0, (881, 882): 1.0, (882, 883): 1.0, (883, 884): 1.0, (879, 993): 1.0, (884, 890): 1.0, (878, 892): 1.0, (889, 903): 1.0, (892, 899): 1.0, (899, 900): 1.0, (900, 901): 1.0, (901, 902): 1.0, (902, 903): 1.0, (892, 1167): 1.0, (903, 904): 1.0, (894, 905): 1.0, (894, 895): 1.0, (895, 896): 1.0, (896, 897): 1.0, (897, 898): 1.0, (893, 994): 1.0, (898, 904): 1.0, (906, 913): 1.0, (913, 914): 1.0, (914, 915): 1.0, (915, 916): 1.0, (916, 917): 1.0, (906, 1172): 1.0, (917, 918): 1.0, (908, 919): 1.0, (908, 909): 1.0, (909, 910): 1.0, (910, 911): 1.0, (911, 912): 1.0, (907, 995): 1.0, (912, 918): 1.0, (906, 920): 1.0, (917, 931): 1.0, (920, 927): 1.0, (927, 928): 1.0, (928, 929): 1.0, (929, 930): 1.0, (930, 931): 1.0, (920, 1177): 1.0, (931, 932): 1.0, (922, 933): 1.0, (922, 923): 1.0, (923, 924): 1.0, (924, 925): 1.0, (925, 926): 1.0, (921, 996): 1.0, (926, 932): 1.0, (337, 941): 1.0, (339, 942): 1.0, (346, 949): 1.0, (347, 950): 1.0, (351, 951): 1.0, (352, 952): 1.0, (353, 953): 1.0, (355, 954): 1.0, (362, 955): 1.0, (364, 956): 1.0, (368, 957): 1.0, (940, 941): 1.0, (942, 943): 1.0, (949, 955): 1.0, (951, 952): 1.0, (952, 953): 1.0, (953, 956): 1.0, (951, 957): 1.0, (948, 954): 1.0, (954, 955): 1.0, (956, 958): 1.0, (957, 959): 1.0, (942, 958): 1.0, (941, 959): 1.0, (955, 961): 1.0, (954, 960): 1.0, (288, 990): 1.0, (872, 992): 1.0, (891, 993): 1.0, (905, 994): 1.0, (919, 995): 1.0, (933, 996): 1.0, (294, 1143): 1.0, (1143, 1144): 1.0, (1144, 1145): 1.0, (1145, 1146): 1.0, (1146, 1147): 1.0, (870, 1153): 1.0, (1153, 1154): 1.0, (1154, 1155): 1.0, (1155, 1156): 1.0, (1156, 1157): 1.0, (879, 1158): 1.0, (1158, 1159): 1.0, (1159, 1160): 1.0, (1160, 1161): 1.0, (1161, 1162): 1.0, (893, 1163): 1.0, (1163, 1164): 1.0, (1164, 1165): 1.0, (1165, 1166): 1.0, (1166, 1167): 1.0, (907, 1168): 1.0, (1168, 1169): 1.0, (1169, 1170): 1.0, (1170, 1171): 1.0, (1171, 1172): 1.0, (921, 1173): 1.0, (1173, 1174): 1.0, (1174, 1175): 1.0, (1175, 1176): 1.0, (1176, 1177): 1.0, (346, 1211): 1.0, (347, 1212): 1.0, (358, 1213): 1.0, (360, 1214): 1.0}
me_cylinder.attributes.new('crease_edge', 'FLOAT', 'EDGE').data.foreach_set('value', [_k.get((min(e.vertices), max(e.vertices)), 0.0) for e in me_cylinder.edges])
me_cylinder.materials.append(mat_material)
me_cylinder.materials.append(mat_material_001)
me_cylinder.use_remesh_preserve_volume = False
me_cylinder.use_remesh_preserve_attributes = False
me_cylinder.use_mirror_vertex_groups = False
me_cylinder.update()

# ---- objects
ob_cylinder = bpy.data.objects.new('Cylinder', me_cylinder)

# ---- transforms, parenting, visibility, modifiers, constraints
ob_cylinder.location = (0.0, 0.0, 0.03048)
ob_cylinder.scale = (0.0959, 1.005, 0.1074)
ob_cylinder.lineart.crease_threshold = 0.0
_m = ob_cylinder.modifiers.new('Mirror', 'MIRROR')
_m.use_clip = True
_m = ob_cylinder.modifiers.new('Subsurf', 'SUBSURF')
_m.uv_smooth = 'PRESERVE_CORNERS'
_m.quality = 2
_m.levels = 3
_m = ob_cylinder.modifiers.new('EdgeSplit', 'EDGE_SPLIT')
_m.use_edge_angle = False

# ---- collection membership
col_collection_1.objects.link(ob_cylinder)

# ---- scene / render settings (as saved in the file)
scene.frame_start = 1; scene.frame_end = 250; scene.frame_set(1)
scene.render.engine = 'BLENDER_EEVEE_NEXT'
scene.render.image_settings.compression = 90
scene.render.resolution_percentage = 50
scene.render.dither_intensity = 0.0
scene.cycles.use_denoising = False
scene.cycles.samples = 10
scene.cycles.sampling_pattern = 'TABULATED_SOBOL'
scene.cycles.light_sampling_threshold = 0.0
scene.cycles.use_adaptive_sampling = False
scene.cycles.use_light_tree = False
scene.cycles.blur_glossy = 0.0
scene.cycles.volume_bounces = 1
scene.cycles.pixel_filter_type = 'GAUSSIAN'
scene.cycles.sample_clamp_indirect = 0.0
scene.view_settings.view_transform = 'Standard'
bpy.context.view_layer.update()

# ---- added for rendering (the .blend has no active camera and no usable light): camera, sun
cam_auto = bpy.data.cameras.new('AutoCamera')
cam_auto.lens = 50.0
cam_auto.sensor_width = 36.0
cam_auto.clip_end = 1000.0
ob_auto_camera = bpy.data.objects.new('AutoCamera', cam_auto)
scene.collection.objects.link(ob_auto_camera)
ob_auto_camera.location = (2.65605, -3.15539, 2.28739)
ob_auto_camera.rotation_euler = (1.09748, -7.21219e-08, 0.694738)
scene.camera = ob_auto_camera
light_auto_sun = bpy.data.lights.new('AutoSun', 'SUN')
light_auto_sun.energy = 3.0
light_auto_sun.angle = 0.0523599
ob_auto_sun = bpy.data.objects.new('AutoSun', light_auto_sun)
scene.collection.objects.link(ob_auto_sun)
ob_auto_sun.rotation_euler = (0.872665, 0.174533, 0.523599)
bpy.context.view_layer.update()
